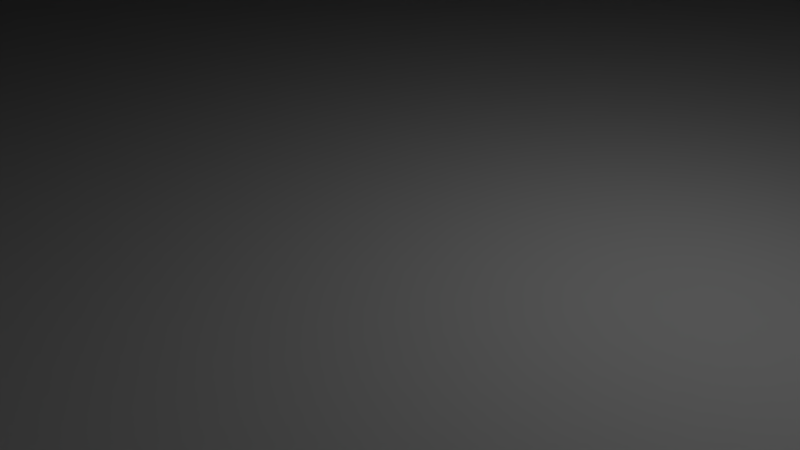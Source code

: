 # Source: Factory1.blend  (saved by Blender 2.69.0; exported with 4.5.12 LTS)
import bpy
from mathutils import Matrix  # noqa: F401  (used for matrix-valued properties, if any)

bpy.ops.wm.read_factory_settings(use_empty=True)
scene = bpy.context.scene
scene.name = 'Scene'

# ---- collections
col_collection_1 = bpy.data.collections.new('Collection 1'); scene.collection.children.link(col_collection_1)

# ---- materials (node trees are filled in below, after node groups)
mat_red_brick = bpy.data.materials.new('Red Brick')
mat_red_brick.alpha_threshold = 0.0
mat_red_brick.use_transparent_shadow = False
mat_red_brick.diffuse_color = (1.0, 1.0, 1.0, 1.0)
mat_red_brick.roughness = 0.5
mat_red_brick.line_color = (0.0, 0.0, 0.0, 1.0)
mat_metal_roof = bpy.data.materials.new('Metal Roof')
mat_metal_roof.alpha_threshold = 0.0
mat_metal_roof.use_transparent_shadow = False
mat_metal_roof.roughness = 0.5
mat_metal_roof.line_color = (0.0, 0.0, 0.0, 1.0)
mat_window = bpy.data.materials.new('Window')
mat_window.alpha_threshold = 0.0
mat_window.use_transparent_shadow = False
mat_window.roughness = 0.5
mat_window.line_color = (0.0, 0.0, 0.0, 1.0)
mat_concrete = bpy.data.materials.new('Concrete')
mat_concrete.alpha_threshold = 0.0
mat_concrete.use_transparent_shadow = False
mat_concrete.roughness = 0.5
mat_concrete.line_color = (0.0, 0.0, 0.0, 1.0)

# ---- material node trees

# ---- world
world_world = bpy.data.worlds.new('World'); scene.world = world_world
world_world.color = (0.05088, 0.05088, 0.05088)
world_world.use_sun_shadow = False
world_world.sun_shadow_jitter_overblur = 0.0
world_world.cycles.sampling_method = 'MANUAL'
world_world.cycles.sample_map_resolution = 256

# ---- cameras
cam_camera = bpy.data.cameras.new('Camera')
cam_camera.clip_end = 100.0
cam_camera.lens = 35.0
cam_camera.sensor_width = 32.0
cam_camera.sensor_height = 18.0
cam_camera.ortho_scale = 7.314
cam_camera.dof.focus_distance = 0.0
cam_camera.dof.aperture_fstop = 128.0

# ---- lights
light_lamp = bpy.data.lights.new('Lamp', 'POINT')
light_lamp.transmission_factor = 0.0
light_lamp.cutoff_distance = 30.0
light_lamp.energy = 100.0
light_lamp.shadow_buffer_clip_start = 1.001
light_lamp.shadow_soft_size = 0.1
light_lamp.shadow_maximum_resolution = 0.006
light_lamp.use_absolute_resolution = True
light_lamp.cycles.use_multiple_importance_sampling = False

# ---- meshes
me_cylinder_002 = bpy.data.meshes.new('Cylinder.002')
me_cylinder_002.from_pydata([(0.0, 1.0, -8.0), (0.0, 1.0, 5.0), (0.1951, 0.9808, -8.0), (0.1951, 0.9808, 5.0), (0.3827, 0.9239, -8.0), (0.3827, 0.9239, 5.0), (0.5556, 0.8315, -8.0), (0.5556, 0.8315, 5.0), (0.7071, 0.7071, -8.0), (0.7071, 0.7071, 5.0), (0.8315, 0.5556, -8.0), (0.8315, 0.5556, 5.0), (0.9239, 0.3827, -8.0), (0.9239, 0.3827, 5.0), (0.9808, 0.1951, -8.0), (0.9808, 0.1951, 5.0), (1.0, 7.55e-08, -8.0), (1.0, 7.55e-08, 5.0), (0.9808, -0.1951, -8.0), (0.9808, -0.1951, 5.0), (0.9239, -0.3827, -8.0), (0.9239, -0.3827, 5.0), (0.8315, -0.5556, -8.0), (0.8315, -0.5556, 5.0), (0.7071, -0.7071, -8.0), (0.7071, -0.7071, 5.0), (0.5556, -0.8315, -8.0), (0.5556, -0.8315, 5.0), (0.3827, -0.9239, -8.0), (0.3827, -0.9239, 5.0), (0.1951, -0.9808, -8.0), (0.1951, -0.9808, 5.0), (-3.258e-07, -1.0, -8.0), (-3.258e-07, -1.0, 5.0), (-0.1951, -0.9808, -8.0), (-0.1951, -0.9808, 5.0), (-0.3827, -0.9239, -8.0), (-0.3827, -0.9239, 5.0), (-0.5556, -0.8315, -8.0), (-0.5556, -0.8315, 5.0), (-0.7071, -0.7071, -8.0), (-0.7071, -0.7071, 5.0), (-0.8315, -0.5556, -8.0), (-0.8315, -0.5556, 5.0), (-0.9239, -0.3827, -8.0), (-0.9239, -0.3827, 5.0), (-0.9808, -0.1951, -8.0), (-0.9808, -0.1951, 5.0), (-1.0, 9.656e-07, -8.0), (-1.0, 9.656e-07, 5.0), (-0.9808, 0.1951, -8.0), (-0.9808, 0.1951, 5.0), (-0.9239, 0.3827, -8.0), (-0.9239, 0.3827, 5.0), (-0.8315, 0.5556, -8.0), (-0.8315, 0.5556, 5.0), (-0.7071, 0.7071, -8.0), (-0.7071, 0.7071, 5.0), (-0.5556, 0.8315, -8.0), (-0.5556, 0.8315, 5.0), (-0.3827, 0.9239, -8.0), (-0.3827, 0.9239, 5.0), (-0.1951, 0.9808, -8.0), (-0.1951, 0.9808, 5.0), (3.562e-08, 0.7, 5.0), (0.1366, 0.6865, 5.0), (0.2679, 0.6467, 5.0), (0.3889, 0.582, 5.0), (0.495, 0.495, 5.0), (0.582, 0.3889, 5.0), (0.6467, 0.2679, 5.0), (0.6865, 0.1366, 5.0), (0.7, 1.383e-07, 5.0), (0.6865, -0.1366, 5.0), (0.6467, -0.2679, 5.0), (0.582, -0.3889, 5.0), (0.495, -0.495, 5.0), (0.3889, -0.582, 5.0), (0.2679, -0.6467, 5.0), (0.1366, -0.6865, 5.0), (-1.925e-07, -0.7, 5.0), (-0.1366, -0.6865, 5.0), (-0.2679, -0.6467, 5.0), (-0.3889, -0.582, 5.0), (-0.495, -0.495, 5.0), (-0.582, -0.3889, 5.0), (-0.6467, -0.2679, 5.0), (-0.6865, -0.1366, 5.0), (-0.7, 7.614e-07, 5.0), (-0.6865, 0.1366, 5.0), (-0.6467, 0.2679, 5.0), (-0.582, 0.3889, 5.0), (-0.495, 0.495, 5.0), (-0.3889, 0.582, 5.0), (-0.2679, 0.6467, 5.0), (-0.1366, 0.6865, 5.0), (9.408e-08, 0.7, -8.0), (0.1366, 0.6865, -8.0), (0.2679, 0.6467, -8.0), (0.3889, 0.582, -8.0), (0.495, 0.495, -8.0), (0.582, 0.3889, -8.0), (0.6467, 0.2679, -8.0), (0.6865, 0.1366, -8.0), (0.7, 1.383e-07, -8.0), (0.6865, -0.1366, -8.0), (0.6467, -0.2679, -8.0), (0.582, -0.3889, -8.0), (0.495, -0.495, -8.0), (0.3889, -0.582, -8.0), (0.2679, -0.6467, -8.0), (0.1366, -0.6865, -8.0), (-1.34e-07, -0.7, -8.0), (-0.1366, -0.6865, -8.0), (-0.2679, -0.6467, -8.0), (-0.3889, -0.582, -8.0), (-0.495, -0.495, -8.0), (-0.582, -0.3889, -8.0), (-0.6467, -0.2679, -8.0), (-0.6865, -0.1366, -8.0), (-0.7, 7.614e-07, -8.0), (-0.6865, 0.1366, -8.0), (-0.6467, 0.2679, -8.0), (-0.582, 0.3889, -8.0), (-0.495, 0.495, -8.0), (-0.3889, 0.582, -8.0), (-0.2679, 0.6467, -8.0), (-0.1366, 0.6865, -8.0)], [], [(0, 1, 3, 2), (2, 3, 5, 4), (4, 5, 7, 6), (6, 7, 9, 8), (8, 9, 11, 10), (10, 11, 13, 12), (12, 13, 15, 14), (14, 15, 17, 16), (16, 17, 19, 18), (18, 19, 21, 20), (20, 21, 23, 22), (22, 23, 25, 24), (24, 25, 27, 26), (26, 27, 29, 28), (28, 29, 31, 30), (30, 31, 33, 32), (32, 33, 35, 34), (34, 35, 37, 36), (36, 37, 39, 38), (38, 39, 41, 40), (40, 41, 43, 42), (42, 43, 45, 44), (44, 45, 47, 46), (46, 47, 49, 48), (48, 49, 51, 50), (50, 51, 53, 52), (52, 53, 55, 54), (54, 55, 57, 56), (56, 57, 59, 58), (58, 59, 61, 60), (63, 61, 94, 95), (62, 63, 1, 0), (60, 61, 63, 62), (90, 89, 121, 122), (41, 39, 83, 84), (19, 17, 72, 73), (47, 45, 86, 87), (25, 23, 75, 76), (53, 51, 89, 90), (9, 7, 67, 68), (31, 29, 78, 79), (59, 57, 92, 93), (37, 35, 81, 82), (15, 13, 70, 71), (1, 63, 95, 64), (43, 41, 84, 85), (21, 19, 73, 74), (49, 47, 87, 88), (5, 3, 65, 66), (27, 25, 76, 77), (55, 53, 90, 91), (11, 9, 68, 69), (33, 31, 79, 80), (61, 59, 93, 94), (39, 37, 82, 83), (3, 1, 64, 65), (17, 15, 71, 72), (45, 43, 85, 86), (23, 21, 74, 75), (51, 49, 88, 89), (7, 5, 66, 67), (29, 27, 77, 78), (57, 55, 91, 92), (35, 33, 80, 81), (13, 11, 69, 70), (68, 67, 99, 100), (79, 78, 110, 111), (88, 87, 119, 120), (66, 65, 97, 98), (77, 76, 108, 109), (86, 85, 117, 118), (75, 74, 106, 107), (95, 94, 126, 127), (84, 83, 115, 116), (73, 72, 104, 105), (93, 92, 124, 125), (82, 81, 113, 114), (71, 70, 102, 103), (91, 90, 122, 123), (69, 68, 100, 101), (80, 79, 111, 112), (89, 88, 120, 121), (67, 66, 98, 99), (78, 77, 109, 110), (87, 86, 118, 119), (65, 64, 96, 97), (76, 75, 107, 108), (64, 95, 127, 96), (85, 84, 116, 117), (74, 73, 105, 106), (94, 93, 125, 126), (83, 82, 114, 115), (72, 71, 103, 104), (92, 91, 123, 124), (81, 80, 112, 113), (70, 69, 101, 102), (112, 32, 34, 113), (111, 30, 32, 112), (110, 28, 30, 111), (109, 26, 28, 110), (108, 24, 26, 109), (107, 22, 24, 108), (106, 20, 22, 107), (105, 18, 20, 106), (104, 16, 18, 105), (103, 14, 16, 104), (102, 12, 14, 103), (12, 102, 101, 10), (100, 8, 10, 101), (8, 100, 99, 6), (6, 99, 98, 4), (4, 98, 97, 2), (2, 97, 96, 0), (0, 96, 127, 62), (62, 127, 126, 60), (60, 126, 125, 58), (58, 125, 124, 56), (56, 124, 123, 54), (54, 123, 122, 52), (52, 122, 121, 50), (50, 121, 120, 48), (48, 120, 119, 46), (46, 119, 118, 44), (44, 118, 117, 42), (42, 117, 116, 40), (115, 38, 40, 116), (114, 36, 38, 115), (113, 34, 36, 114)])
_uv = me_cylinder_002.uv_layers.new(name='UVMap')
_uv.uv.foreach_set('vector', [0.2865, 0.0006883, 0.2865, 0.9659, 0.2697, 0.9659, 0.2697, 0.0007251, 0.2697, 0.0007251, 0.2697, 0.9659, 0.2528, 0.966, 0.2528, 0.0007619, 0.2528, 0.0007619, 0.2528, 0.966, 0.236, 0.966, 0.236, 0.0007987, 0.236, 0.0007987, 0.236, 0.966, 0.2191, 0.966, 0.2192, 0.0008355, 0.2192, 0.0008355, 0.2191, 0.966, 0.2023, 0.9661, 0.2023, 0.0008723, 0.2023, 0.0008723, 0.2023, 0.9661, 0.1855, 0.9661, 0.1855, 0.0009092, 0.1855, 0.0009092, 0.1855, 0.9661, 0.1686, 0.9662, 0.1686, 0.0009462, 0.1686, 0.0009462, 0.1686, 0.9662, 0.1518, 0.9662, 0.1518, 0.0009831, 0.1518, 0.0009831, 0.1518, 0.9662, 0.1349, 0.9662, 0.1349, 0.00102, 0.1349, 0.00102, 0.1349, 0.9662, 0.1181, 0.9663, 0.1181, 0.001057, 0.1181, 0.001057, 0.1181, 0.9663, 0.1012, 0.9663, 0.1012, 0.001094, 0.1012, 0.001094, 0.1012, 0.9663, 0.08437, 0.9663, 0.08438, 0.001131, 0.08438, 0.001131, 0.08437, 0.9663, 0.06752, 0.9664, 0.06753, 0.001168, 0.06753, 0.001168, 0.06752, 0.9664, 0.05068, 0.9664, 0.05069, 0.001204, 0.05069, 0.001204, 0.05068, 0.9664, 0.03383, 0.9665, 0.03384, 0.001241, 0.03384, 0.001241, 0.03383, 0.9665, 0.01698, 0.9665, 0.01699, 0.001278, 0.01699, 0.001278, 0.01698, 0.9665, 0.0001356, 0.9665, 0.0001446, 0.001316, 0.5392, 0.0001356, 0.5392, 0.9653, 0.5224, 0.9654, 0.5224, 0.0001723, 0.5224, 0.0001723, 0.5224, 0.9654, 0.5055, 0.9654, 0.5055, 0.000209, 0.5055, 0.000209, 0.5055, 0.9654, 0.4887, 0.9654, 0.4887, 0.0002457, 0.4887, 0.0002457, 0.4887, 0.9654, 0.4719, 0.9655, 0.4719, 0.0002825, 0.4719, 0.0002825, 0.4719, 0.9655, 0.455, 0.9655, 0.455, 0.0003193, 0.455, 0.0003193, 0.455, 0.9655, 0.4382, 0.9656, 0.4382, 0.0003563, 0.4382, 0.0003563, 0.4382, 0.9656, 0.4213, 0.9656, 0.4213, 0.0003933, 0.4213, 0.0003933, 0.4213, 0.9656, 0.4045, 0.9656, 0.4045, 0.0004301, 0.4045, 0.0004301, 0.4045, 0.9656, 0.3876, 0.9657, 0.3876, 0.0004671, 0.3876, 0.0004671, 0.3876, 0.9657, 0.3708, 0.9657, 0.3708, 0.000504, 0.3708, 0.000504, 0.3708, 0.9657, 0.3539, 0.9657, 0.3539, 0.0005409, 0.3539, 0.0005409, 0.3539, 0.9657, 0.3371, 0.9658, 0.3371, 0.0005778, 0.3371, 0.0005778, 0.3371, 0.9658, 0.3202, 0.9658, 0.3202, 0.0006147, 0.7387, 0.8713, 0.7249, 0.8712, 0.7257, 0.8445, 0.7395, 0.8446, 0.3034, 0.0006515, 0.3034, 0.9659, 0.2865, 0.9659, 0.2865, 0.0006883, 0.3202, 0.0006147, 0.3202, 0.9658, 0.3034, 0.9659, 0.3034, 0.0006515, 0.6705, 0.8441, 0.6566, 0.8439, 0.6571, 0.02759, 0.6709, 0.02754, 0.5845, 0.8685, 0.5696, 0.8668, 0.5742, 0.8407, 0.5877, 0.8418, 0.8771, 0.8726, 0.8632, 0.8724, 0.8641, 0.8455, 0.878, 0.8456, 0.6276, 0.8703, 0.6135, 0.87, 0.6152, 0.8431, 0.629, 0.8435, 0.9197, 0.8733, 0.9053, 0.8731, 0.906, 0.8456, 0.9201, 0.8454, 0.6695, 0.8708, 0.6556, 0.8707, 0.6566, 0.8439, 0.6705, 0.8441, 0.8077, 0.8718, 0.7939, 0.8717, 0.7948, 0.845, 0.8086, 0.8451, 0.9655, 0.8723, 0.9496, 0.8732, 0.9484, 0.8445, 0.9625, 0.8434, 0.711, 0.8711, 0.6972, 0.871, 0.6981, 0.8443, 0.7119, 0.8444, 0.5545, 0.8641, 0.5395, 0.8596, 0.5483, 0.837, 0.561, 0.8391, 0.8493, 0.8723, 0.8354, 0.8721, 0.8363, 0.8453, 0.8502, 0.8454, 0.7525, 0.8714, 0.7387, 0.8713, 0.7395, 0.8446, 0.7534, 0.8447, 0.5991, 0.8694, 0.5845, 0.8685, 0.5877, 0.8418, 0.6014, 0.8426, 0.8911, 0.8729, 0.8771, 0.8726, 0.878, 0.8456, 0.892, 0.8456, 0.6417, 0.8706, 0.6276, 0.8703, 0.629, 0.8435, 0.6428, 0.8437, 0.7801, 0.8716, 0.7663, 0.8715, 0.7672, 0.8448, 0.781, 0.8449, 0.9344, 0.8734, 0.9197, 0.8733, 0.9201, 0.8454, 0.9342, 0.8451, 0.6834, 0.8709, 0.6695, 0.8708, 0.6705, 0.8441, 0.6843, 0.8442, 0.8216, 0.872, 0.8077, 0.8718, 0.8086, 0.8451, 0.8225, 0.8452, 0.9822, 0.8702, 0.9655, 0.8723, 0.9625, 0.8434, 0.9763, 0.8418, 0.7249, 0.8712, 0.711, 0.8711, 0.7119, 0.8444, 0.7257, 0.8445, 0.5696, 0.8668, 0.5545, 0.8641, 0.561, 0.8391, 0.5742, 0.8407, 0.7663, 0.8715, 0.7525, 0.8714, 0.7534, 0.8447, 0.7672, 0.8448, 0.8632, 0.8724, 0.8493, 0.8723, 0.8502, 0.8454, 0.8641, 0.8455, 0.6135, 0.87, 0.5991, 0.8694, 0.6014, 0.8426, 0.6152, 0.8431, 0.9053, 0.8731, 0.8911, 0.8729, 0.892, 0.8456, 0.906, 0.8456, 0.6556, 0.8707, 0.6417, 0.8706, 0.6428, 0.8437, 0.6566, 0.8439, 0.7939, 0.8717, 0.7801, 0.8716, 0.781, 0.8449, 0.7948, 0.845, 0.9496, 0.8732, 0.9344, 0.8734, 0.9342, 0.8451, 0.9484, 0.8445, 0.6972, 0.871, 0.6834, 0.8709, 0.6843, 0.8442, 0.6981, 0.8443, 0.9997, 0.8654, 0.9822, 0.8702, 0.9763, 0.8418, 0.9898, 0.8394, 0.8354, 0.8721, 0.8216, 0.872, 0.8225, 0.8452, 0.8363, 0.8453, 0.8086, 0.8451, 0.7948, 0.845, 0.7953, 0.02747, 0.8091, 0.02747, 0.9625, 0.8434, 0.9484, 0.8445, 0.9487, 0.02909, 0.9628, 0.03023, 0.6428, 0.8437, 0.629, 0.8435, 0.6294, 0.02784, 0.6432, 0.02769, 0.781, 0.8449, 0.7672, 0.8448, 0.7676, 0.02748, 0.7814, 0.02747, 0.9342, 0.8451, 0.9201, 0.8454, 0.9205, 0.02795, 0.9346, 0.02838, 0.6152, 0.8431, 0.6014, 0.8426, 0.6018, 0.02854, 0.6156, 0.02811, 0.906, 0.8456, 0.892, 0.8456, 0.8924, 0.02757, 0.9064, 0.02771, 0.7395, 0.8446, 0.7257, 0.8445, 0.7262, 0.02749, 0.74, 0.02748, 0.5877, 0.8418, 0.5742, 0.8407, 0.5745, 0.03026, 0.5881, 0.02923, 0.878, 0.8456, 0.8641, 0.8455, 0.8645, 0.02747, 0.8784, 0.02751, 0.7119, 0.8444, 0.6981, 0.8443, 0.6985, 0.0275, 0.7124, 0.02749, 0.561, 0.8391, 0.5483, 0.837, 0.5482, 0.03378, 0.5612, 0.03178, 0.8502, 0.8454, 0.8363, 0.8453, 0.8368, 0.02746, 0.8506, 0.02746, 0.6843, 0.8442, 0.6705, 0.8441, 0.6709, 0.02754, 0.6847, 0.02751, 0.8225, 0.8452, 0.8086, 0.8451, 0.8091, 0.02747, 0.8229, 0.02746, 0.9763, 0.8418, 0.9625, 0.8434, 0.9628, 0.03023, 0.9766, 0.03197, 0.6566, 0.8439, 0.6428, 0.8437, 0.6432, 0.02769, 0.6571, 0.02759, 0.7948, 0.845, 0.781, 0.8449, 0.7814, 0.02747, 0.7953, 0.02747, 0.9484, 0.8445, 0.9342, 0.8451, 0.9346, 0.02838, 0.9487, 0.02909, 0.629, 0.8435, 0.6152, 0.8431, 0.6156, 0.02811, 0.6294, 0.02784, 0.7672, 0.8448, 0.7534, 0.8447, 0.7538, 0.02748, 0.7676, 0.02748, 0.9201, 0.8454, 0.906, 0.8456, 0.9064, 0.02771, 0.9205, 0.02795, 0.7534, 0.8447, 0.7395, 0.8446, 0.74, 0.02748, 0.7538, 0.02748, 0.6014, 0.8426, 0.5877, 0.8418, 0.5881, 0.02923, 0.6018, 0.02854, 0.892, 0.8456, 0.878, 0.8456, 0.8784, 0.02751, 0.8924, 0.02757, 0.7257, 0.8445, 0.7119, 0.8444, 0.7124, 0.02749, 0.7262, 0.02749, 0.5742, 0.8407, 0.561, 0.8391, 0.5612, 0.03178, 0.5745, 0.03026, 0.8641, 0.8455, 0.8502, 0.8454, 0.8506, 0.02746, 0.8645, 0.02747, 0.6981, 0.8443, 0.6843, 0.8442, 0.6847, 0.02751, 0.6985, 0.0275, 0.9898, 0.8394, 0.9763, 0.8418, 0.9766, 0.03197, 0.9897, 0.03438, 0.8363, 0.8453, 0.8225, 0.8452, 0.8229, 0.02746, 0.8368, 0.02746, 0.9766, 0.03197, 0.9826, 0.003863, 0.9999, 0.00883, 0.9897, 0.03438, 0.9628, 0.03023, 0.966, 0.001536, 0.9826, 0.003863, 0.9766, 0.03197, 0.9487, 0.02909, 0.9502, 0.0005324, 0.966, 0.001536, 0.9628, 0.03023, 0.9346, 0.02838, 0.935, 0.0001827, 0.9502, 0.0005324, 0.9487, 0.02909, 0.9205, 0.02795, 0.9203, 0.0001356, 0.935, 0.0001827, 0.9346, 0.02838, 0.9064, 0.02771, 0.9059, 0.0002126, 0.9203, 0.0001356, 0.9205, 0.02795, 0.8924, 0.02757, 0.8918, 0.000327, 0.9059, 0.0002126, 0.9064, 0.02771, 0.8784, 0.02751, 0.8777, 0.0004395, 0.8918, 0.000327, 0.8924, 0.02757, 0.8645, 0.02747, 0.8638, 0.0005351, 0.8777, 0.0004395, 0.8784, 0.02751, 0.8506, 0.02746, 0.8499, 0.0006103, 0.8638, 0.0005351, 0.8645, 0.02747, 0.8368, 0.02746, 0.836, 0.0006667, 0.8499, 0.0006103, 0.8506, 0.02746, 0.836, 0.0006667, 0.8368, 0.02746, 0.8229, 0.02746, 0.8222, 0.0007079, 0.8091, 0.02747, 0.8084, 0.0007373, 0.8222, 0.0007079, 0.8229, 0.02746, 0.8084, 0.0007373, 0.8091, 0.02747, 0.7953, 0.02747, 0.7946, 0.0007583, 0.7946, 0.0007583, 0.7953, 0.02747, 0.7814, 0.02747, 0.7807, 0.000773, 0.7807, 0.000773, 0.7814, 0.02747, 0.7676, 0.02748, 0.7669, 0.0007831, 0.7669, 0.0007831, 0.7676, 0.02748, 0.7538, 0.02748, 0.7531, 0.0007895, 0.7531, 0.0007895, 0.7538, 0.02748, 0.74, 0.02748, 0.7393, 0.0007928, 0.7393, 0.0007928, 0.74, 0.02748, 0.7262, 0.02749, 0.7255, 0.000793, 0.7255, 0.000793, 0.7262, 0.02749, 0.7124, 0.02749, 0.7117, 0.0007903, 0.7117, 0.0007903, 0.7124, 0.02749, 0.6985, 0.0275, 0.6979, 0.0007852, 0.6979, 0.0007852, 0.6985, 0.0275, 0.6847, 0.02751, 0.684, 0.0007792, 0.684, 0.0007792, 0.6847, 0.02751, 0.6709, 0.02754, 0.6702, 0.0007766, 0.6702, 0.0007766, 0.6709, 0.02754, 0.6571, 0.02759, 0.6563, 0.0007855, 0.6563, 0.0007855, 0.6571, 0.02759, 0.6432, 0.02769, 0.6423, 0.0008229, 0.6423, 0.0008229, 0.6432, 0.02769, 0.6294, 0.02784, 0.6283, 0.0009203, 0.6283, 0.0009203, 0.6294, 0.02784, 0.6156, 0.02811, 0.6141, 0.001134, 0.6141, 0.001134, 0.6156, 0.02811, 0.6018, 0.02854, 0.5997, 0.001563, 0.5997, 0.001563, 0.6018, 0.02854, 0.5881, 0.02923, 0.585, 0.002375, 0.5745, 0.03026, 0.5701, 0.003849, 0.585, 0.002375, 0.5881, 0.02923, 0.5612, 0.03178, 0.5548, 0.006438, 0.5701, 0.003849, 0.5745, 0.03026, 0.5482, 0.03378, 0.5395, 0.01082, 0.5548, 0.006438, 0.5612, 0.03178])
me_cylinder_002.materials.append(mat_red_brick)
me_cylinder_002.use_remesh_preserve_volume = False
me_cylinder_002.use_remesh_preserve_attributes = False
me_cylinder_002.use_mirror_vertex_groups = False
me_cylinder_002.update()
me_cylinder = bpy.data.meshes.new('Cylinder')
me_cylinder.from_pydata([(0.0, 1.0, -8.0), (0.0, 1.0, 5.0), (0.1951, 0.9808, -8.0), (0.1951, 0.9808, 5.0), (0.3827, 0.9239, -8.0), (0.3827, 0.9239, 5.0), (0.5556, 0.8315, -8.0), (0.5556, 0.8315, 5.0), (0.7071, 0.7071, -8.0), (0.7071, 0.7071, 5.0), (0.8315, 0.5556, -8.0), (0.8315, 0.5556, 5.0), (0.9239, 0.3827, -8.0), (0.9239, 0.3827, 5.0), (0.9808, 0.1951, -8.0), (0.9808, 0.1951, 5.0), (1.0, 7.55e-08, -8.0), (1.0, 7.55e-08, 5.0), (0.9808, -0.1951, -8.0), (0.9808, -0.1951, 5.0), (0.9239, -0.3827, -8.0), (0.9239, -0.3827, 5.0), (0.8315, -0.5556, -8.0), (0.8315, -0.5556, 5.0), (0.7071, -0.7071, -8.0), (0.7071, -0.7071, 5.0), (0.5556, -0.8315, -8.0), (0.5556, -0.8315, 5.0), (0.3827, -0.9239, -8.0), (0.3827, -0.9239, 5.0), (0.1951, -0.9808, -8.0), (0.1951, -0.9808, 5.0), (-3.258e-07, -1.0, -8.0), (-3.258e-07, -1.0, 5.0), (-0.1951, -0.9808, -8.0), (-0.1951, -0.9808, 5.0), (-0.3827, -0.9239, -8.0), (-0.3827, -0.9239, 5.0), (-0.5556, -0.8315, -8.0), (-0.5556, -0.8315, 5.0), (-0.7071, -0.7071, -8.0), (-0.7071, -0.7071, 5.0), (-0.8315, -0.5556, -8.0), (-0.8315, -0.5556, 5.0), (-0.9239, -0.3827, -8.0), (-0.9239, -0.3827, 5.0), (-0.9808, -0.1951, -8.0), (-0.9808, -0.1951, 5.0), (-1.0, 9.656e-07, -8.0), (-1.0, 9.656e-07, 5.0), (-0.9808, 0.1951, -8.0), (-0.9808, 0.1951, 5.0), (-0.9239, 0.3827, -8.0), (-0.9239, 0.3827, 5.0), (-0.8315, 0.5556, -8.0), (-0.8315, 0.5556, 5.0), (-0.7071, 0.7071, -8.0), (-0.7071, 0.7071, 5.0), (-0.5556, 0.8315, -8.0), (-0.5556, 0.8315, 5.0), (-0.3827, 0.9239, -8.0), (-0.3827, 0.9239, 5.0), (-0.1951, 0.9808, -8.0), (-0.1951, 0.9808, 5.0), (3.562e-08, 0.7, 5.0), (0.1366, 0.6865, 5.0), (0.2679, 0.6467, 5.0), (0.3889, 0.582, 5.0), (0.495, 0.495, 5.0), (0.582, 0.3889, 5.0), (0.6467, 0.2679, 5.0), (0.6865, 0.1366, 5.0), (0.7, 1.383e-07, 5.0), (0.6865, -0.1366, 5.0), (0.6467, -0.2679, 5.0), (0.582, -0.3889, 5.0), (0.495, -0.495, 5.0), (0.3889, -0.582, 5.0), (0.2679, -0.6467, 5.0), (0.1366, -0.6865, 5.0), (-1.925e-07, -0.7, 5.0), (-0.1366, -0.6865, 5.0), (-0.2679, -0.6467, 5.0), (-0.3889, -0.582, 5.0), (-0.495, -0.495, 5.0), (-0.582, -0.3889, 5.0), (-0.6467, -0.2679, 5.0), (-0.6865, -0.1366, 5.0), (-0.7, 7.614e-07, 5.0), (-0.6865, 0.1366, 5.0), (-0.6467, 0.2679, 5.0), (-0.582, 0.3889, 5.0), (-0.495, 0.495, 5.0), (-0.3889, 0.582, 5.0), (-0.2679, 0.6467, 5.0), (-0.1366, 0.6865, 5.0), (9.408e-08, 0.7, -8.0), (0.1366, 0.6865, -8.0), (0.2679, 0.6467, -8.0), (0.3889, 0.582, -8.0), (0.495, 0.495, -8.0), (0.582, 0.3889, -8.0), (0.6467, 0.2679, -8.0), (0.6865, 0.1366, -8.0), (0.7, 1.383e-07, -8.0), (0.6865, -0.1366, -8.0), (0.6467, -0.2679, -8.0), (0.582, -0.3889, -8.0), (0.495, -0.495, -8.0), (0.3889, -0.582, -8.0), (0.2679, -0.6467, -8.0), (0.1366, -0.6865, -8.0), (-1.34e-07, -0.7, -8.0), (-0.1366, -0.6865, -8.0), (-0.2679, -0.6467, -8.0), (-0.3889, -0.582, -8.0), (-0.495, -0.495, -8.0), (-0.582, -0.3889, -8.0), (-0.6467, -0.2679, -8.0), (-0.6865, -0.1366, -8.0), (-0.7, 7.614e-07, -8.0), (-0.6865, 0.1366, -8.0), (-0.6467, 0.2679, -8.0), (-0.582, 0.3889, -8.0), (-0.495, 0.495, -8.0), (-0.3889, 0.582, -8.0), (-0.2679, 0.6467, -8.0), (-0.1366, 0.6865, -8.0)], [], [(0, 1, 3, 2), (2, 3, 5, 4), (4, 5, 7, 6), (6, 7, 9, 8), (8, 9, 11, 10), (10, 11, 13, 12), (12, 13, 15, 14), (14, 15, 17, 16), (16, 17, 19, 18), (18, 19, 21, 20), (20, 21, 23, 22), (22, 23, 25, 24), (24, 25, 27, 26), (26, 27, 29, 28), (28, 29, 31, 30), (30, 31, 33, 32), (32, 33, 35, 34), (34, 35, 37, 36), (36, 37, 39, 38), (38, 39, 41, 40), (40, 41, 43, 42), (42, 43, 45, 44), (44, 45, 47, 46), (46, 47, 49, 48), (48, 49, 51, 50), (50, 51, 53, 52), (52, 53, 55, 54), (54, 55, 57, 56), (56, 57, 59, 58), (58, 59, 61, 60), (63, 61, 94, 95), (62, 63, 1, 0), (60, 61, 63, 62), (90, 89, 121, 122), (41, 39, 83, 84), (19, 17, 72, 73), (47, 45, 86, 87), (25, 23, 75, 76), (53, 51, 89, 90), (9, 7, 67, 68), (31, 29, 78, 79), (59, 57, 92, 93), (37, 35, 81, 82), (15, 13, 70, 71), (1, 63, 95, 64), (43, 41, 84, 85), (21, 19, 73, 74), (49, 47, 87, 88), (5, 3, 65, 66), (27, 25, 76, 77), (55, 53, 90, 91), (11, 9, 68, 69), (33, 31, 79, 80), (61, 59, 93, 94), (39, 37, 82, 83), (3, 1, 64, 65), (17, 15, 71, 72), (45, 43, 85, 86), (23, 21, 74, 75), (51, 49, 88, 89), (7, 5, 66, 67), (29, 27, 77, 78), (57, 55, 91, 92), (35, 33, 80, 81), (13, 11, 69, 70), (68, 67, 99, 100), (79, 78, 110, 111), (88, 87, 119, 120), (66, 65, 97, 98), (77, 76, 108, 109), (86, 85, 117, 118), (75, 74, 106, 107), (95, 94, 126, 127), (84, 83, 115, 116), (73, 72, 104, 105), (93, 92, 124, 125), (82, 81, 113, 114), (71, 70, 102, 103), (91, 90, 122, 123), (69, 68, 100, 101), (80, 79, 111, 112), (89, 88, 120, 121), (67, 66, 98, 99), (78, 77, 109, 110), (87, 86, 118, 119), (65, 64, 96, 97), (76, 75, 107, 108), (64, 95, 127, 96), (85, 84, 116, 117), (74, 73, 105, 106), (94, 93, 125, 126), (83, 82, 114, 115), (72, 71, 103, 104), (92, 91, 123, 124), (81, 80, 112, 113), (70, 69, 101, 102), (112, 32, 34, 113), (111, 30, 32, 112), (110, 28, 30, 111), (109, 26, 28, 110), (108, 24, 26, 109), (107, 22, 24, 108), (106, 20, 22, 107), (105, 18, 20, 106), (104, 16, 18, 105), (103, 14, 16, 104), (102, 12, 14, 103), (12, 102, 101, 10), (100, 8, 10, 101), (8, 100, 99, 6), (6, 99, 98, 4), (4, 98, 97, 2), (2, 97, 96, 0), (0, 96, 127, 62), (62, 127, 126, 60), (60, 126, 125, 58), (58, 125, 124, 56), (56, 124, 123, 54), (54, 123, 122, 52), (52, 122, 121, 50), (50, 121, 120, 48), (48, 120, 119, 46), (46, 119, 118, 44), (44, 118, 117, 42), (42, 117, 116, 40), (115, 38, 40, 116), (114, 36, 38, 115), (113, 34, 36, 114)])
_uv = me_cylinder.uv_layers.new(name='UVMap')
_uv.uv.foreach_set('vector', [0.2865, 0.0006883, 0.2865, 0.9659, 0.2697, 0.9659, 0.2697, 0.0007251, 0.2697, 0.0007251, 0.2697, 0.9659, 0.2528, 0.966, 0.2528, 0.0007619, 0.2528, 0.0007619, 0.2528, 0.966, 0.236, 0.966, 0.236, 0.0007987, 0.236, 0.0007987, 0.236, 0.966, 0.2191, 0.966, 0.2192, 0.0008355, 0.2192, 0.0008355, 0.2191, 0.966, 0.2023, 0.9661, 0.2023, 0.0008723, 0.2023, 0.0008723, 0.2023, 0.9661, 0.1855, 0.9661, 0.1855, 0.0009092, 0.1855, 0.0009092, 0.1855, 0.9661, 0.1686, 0.9662, 0.1686, 0.0009462, 0.1686, 0.0009462, 0.1686, 0.9662, 0.1518, 0.9662, 0.1518, 0.0009831, 0.1518, 0.0009831, 0.1518, 0.9662, 0.1349, 0.9662, 0.1349, 0.00102, 0.1349, 0.00102, 0.1349, 0.9662, 0.1181, 0.9663, 0.1181, 0.001057, 0.1181, 0.001057, 0.1181, 0.9663, 0.1012, 0.9663, 0.1012, 0.001094, 0.1012, 0.001094, 0.1012, 0.9663, 0.08437, 0.9663, 0.08438, 0.001131, 0.08438, 0.001131, 0.08437, 0.9663, 0.06752, 0.9664, 0.06753, 0.001168, 0.06753, 0.001168, 0.06752, 0.9664, 0.05068, 0.9664, 0.05069, 0.001204, 0.05069, 0.001204, 0.05068, 0.9664, 0.03383, 0.9665, 0.03384, 0.001241, 0.03384, 0.001241, 0.03383, 0.9665, 0.01698, 0.9665, 0.01699, 0.001278, 0.01699, 0.001278, 0.01698, 0.9665, 0.0001356, 0.9665, 0.0001446, 0.001316, 0.5392, 0.0001356, 0.5392, 0.9653, 0.5224, 0.9654, 0.5224, 0.0001723, 0.5224, 0.0001723, 0.5224, 0.9654, 0.5055, 0.9654, 0.5055, 0.000209, 0.5055, 0.000209, 0.5055, 0.9654, 0.4887, 0.9654, 0.4887, 0.0002457, 0.4887, 0.0002457, 0.4887, 0.9654, 0.4719, 0.9655, 0.4719, 0.0002825, 0.4719, 0.0002825, 0.4719, 0.9655, 0.455, 0.9655, 0.455, 0.0003193, 0.455, 0.0003193, 0.455, 0.9655, 0.4382, 0.9656, 0.4382, 0.0003563, 0.4382, 0.0003563, 0.4382, 0.9656, 0.4213, 0.9656, 0.4213, 0.0003933, 0.4213, 0.0003933, 0.4213, 0.9656, 0.4045, 0.9656, 0.4045, 0.0004301, 0.4045, 0.0004301, 0.4045, 0.9656, 0.3876, 0.9657, 0.3876, 0.0004671, 0.3876, 0.0004671, 0.3876, 0.9657, 0.3708, 0.9657, 0.3708, 0.000504, 0.3708, 0.000504, 0.3708, 0.9657, 0.3539, 0.9657, 0.3539, 0.0005409, 0.3539, 0.0005409, 0.3539, 0.9657, 0.3371, 0.9658, 0.3371, 0.0005778, 0.3371, 0.0005778, 0.3371, 0.9658, 0.3202, 0.9658, 0.3202, 0.0006147, 0.7387, 0.8713, 0.7249, 0.8712, 0.7257, 0.8445, 0.7395, 0.8446, 0.3034, 0.0006515, 0.3034, 0.9659, 0.2865, 0.9659, 0.2865, 0.0006883, 0.3202, 0.0006147, 0.3202, 0.9658, 0.3034, 0.9659, 0.3034, 0.0006515, 0.6705, 0.8441, 0.6566, 0.8439, 0.6571, 0.02759, 0.6709, 0.02754, 0.5845, 0.8685, 0.5696, 0.8668, 0.5742, 0.8407, 0.5877, 0.8418, 0.8771, 0.8726, 0.8632, 0.8724, 0.8641, 0.8455, 0.878, 0.8456, 0.6276, 0.8703, 0.6135, 0.87, 0.6152, 0.8431, 0.629, 0.8435, 0.9197, 0.8733, 0.9053, 0.8731, 0.906, 0.8456, 0.9201, 0.8454, 0.6695, 0.8708, 0.6556, 0.8707, 0.6566, 0.8439, 0.6705, 0.8441, 0.8077, 0.8718, 0.7939, 0.8717, 0.7948, 0.845, 0.8086, 0.8451, 0.9655, 0.8723, 0.9496, 0.8732, 0.9484, 0.8445, 0.9625, 0.8434, 0.711, 0.8711, 0.6972, 0.871, 0.6981, 0.8443, 0.7119, 0.8444, 0.5545, 0.8641, 0.5395, 0.8596, 0.5483, 0.837, 0.561, 0.8391, 0.8493, 0.8723, 0.8354, 0.8721, 0.8363, 0.8453, 0.8502, 0.8454, 0.7525, 0.8714, 0.7387, 0.8713, 0.7395, 0.8446, 0.7534, 0.8447, 0.5991, 0.8694, 0.5845, 0.8685, 0.5877, 0.8418, 0.6014, 0.8426, 0.8911, 0.8729, 0.8771, 0.8726, 0.878, 0.8456, 0.892, 0.8456, 0.6417, 0.8706, 0.6276, 0.8703, 0.629, 0.8435, 0.6428, 0.8437, 0.7801, 0.8716, 0.7663, 0.8715, 0.7672, 0.8448, 0.781, 0.8449, 0.9344, 0.8734, 0.9197, 0.8733, 0.9201, 0.8454, 0.9342, 0.8451, 0.6834, 0.8709, 0.6695, 0.8708, 0.6705, 0.8441, 0.6843, 0.8442, 0.8216, 0.872, 0.8077, 0.8718, 0.8086, 0.8451, 0.8225, 0.8452, 0.9822, 0.8702, 0.9655, 0.8723, 0.9625, 0.8434, 0.9763, 0.8418, 0.7249, 0.8712, 0.711, 0.8711, 0.7119, 0.8444, 0.7257, 0.8445, 0.5696, 0.8668, 0.5545, 0.8641, 0.561, 0.8391, 0.5742, 0.8407, 0.7663, 0.8715, 0.7525, 0.8714, 0.7534, 0.8447, 0.7672, 0.8448, 0.8632, 0.8724, 0.8493, 0.8723, 0.8502, 0.8454, 0.8641, 0.8455, 0.6135, 0.87, 0.5991, 0.8694, 0.6014, 0.8426, 0.6152, 0.8431, 0.9053, 0.8731, 0.8911, 0.8729, 0.892, 0.8456, 0.906, 0.8456, 0.6556, 0.8707, 0.6417, 0.8706, 0.6428, 0.8437, 0.6566, 0.8439, 0.7939, 0.8717, 0.7801, 0.8716, 0.781, 0.8449, 0.7948, 0.845, 0.9496, 0.8732, 0.9344, 0.8734, 0.9342, 0.8451, 0.9484, 0.8445, 0.6972, 0.871, 0.6834, 0.8709, 0.6843, 0.8442, 0.6981, 0.8443, 0.9997, 0.8654, 0.9822, 0.8702, 0.9763, 0.8418, 0.9898, 0.8394, 0.8354, 0.8721, 0.8216, 0.872, 0.8225, 0.8452, 0.8363, 0.8453, 0.8086, 0.8451, 0.7948, 0.845, 0.7953, 0.02747, 0.8091, 0.02747, 0.9625, 0.8434, 0.9484, 0.8445, 0.9487, 0.02909, 0.9628, 0.03023, 0.6428, 0.8437, 0.629, 0.8435, 0.6294, 0.02784, 0.6432, 0.02769, 0.781, 0.8449, 0.7672, 0.8448, 0.7676, 0.02748, 0.7814, 0.02747, 0.9342, 0.8451, 0.9201, 0.8454, 0.9205, 0.02795, 0.9346, 0.02838, 0.6152, 0.8431, 0.6014, 0.8426, 0.6018, 0.02854, 0.6156, 0.02811, 0.906, 0.8456, 0.892, 0.8456, 0.8924, 0.02757, 0.9064, 0.02771, 0.7395, 0.8446, 0.7257, 0.8445, 0.7262, 0.02749, 0.74, 0.02748, 0.5877, 0.8418, 0.5742, 0.8407, 0.5745, 0.03026, 0.5881, 0.02923, 0.878, 0.8456, 0.8641, 0.8455, 0.8645, 0.02747, 0.8784, 0.02751, 0.7119, 0.8444, 0.6981, 0.8443, 0.6985, 0.0275, 0.7124, 0.02749, 0.561, 0.8391, 0.5483, 0.837, 0.5482, 0.03378, 0.5612, 0.03178, 0.8502, 0.8454, 0.8363, 0.8453, 0.8368, 0.02746, 0.8506, 0.02746, 0.6843, 0.8442, 0.6705, 0.8441, 0.6709, 0.02754, 0.6847, 0.02751, 0.8225, 0.8452, 0.8086, 0.8451, 0.8091, 0.02747, 0.8229, 0.02746, 0.9763, 0.8418, 0.9625, 0.8434, 0.9628, 0.03023, 0.9766, 0.03197, 0.6566, 0.8439, 0.6428, 0.8437, 0.6432, 0.02769, 0.6571, 0.02759, 0.7948, 0.845, 0.781, 0.8449, 0.7814, 0.02747, 0.7953, 0.02747, 0.9484, 0.8445, 0.9342, 0.8451, 0.9346, 0.02838, 0.9487, 0.02909, 0.629, 0.8435, 0.6152, 0.8431, 0.6156, 0.02811, 0.6294, 0.02784, 0.7672, 0.8448, 0.7534, 0.8447, 0.7538, 0.02748, 0.7676, 0.02748, 0.9201, 0.8454, 0.906, 0.8456, 0.9064, 0.02771, 0.9205, 0.02795, 0.7534, 0.8447, 0.7395, 0.8446, 0.74, 0.02748, 0.7538, 0.02748, 0.6014, 0.8426, 0.5877, 0.8418, 0.5881, 0.02923, 0.6018, 0.02854, 0.892, 0.8456, 0.878, 0.8456, 0.8784, 0.02751, 0.8924, 0.02757, 0.7257, 0.8445, 0.7119, 0.8444, 0.7124, 0.02749, 0.7262, 0.02749, 0.5742, 0.8407, 0.561, 0.8391, 0.5612, 0.03178, 0.5745, 0.03026, 0.8641, 0.8455, 0.8502, 0.8454, 0.8506, 0.02746, 0.8645, 0.02747, 0.6981, 0.8443, 0.6843, 0.8442, 0.6847, 0.02751, 0.6985, 0.0275, 0.9898, 0.8394, 0.9763, 0.8418, 0.9766, 0.03197, 0.9897, 0.03438, 0.8363, 0.8453, 0.8225, 0.8452, 0.8229, 0.02746, 0.8368, 0.02746, 0.9766, 0.03197, 0.9826, 0.003863, 0.9999, 0.00883, 0.9897, 0.03438, 0.9628, 0.03023, 0.966, 0.001536, 0.9826, 0.003863, 0.9766, 0.03197, 0.9487, 0.02909, 0.9502, 0.0005324, 0.966, 0.001536, 0.9628, 0.03023, 0.9346, 0.02838, 0.935, 0.0001827, 0.9502, 0.0005324, 0.9487, 0.02909, 0.9205, 0.02795, 0.9203, 0.0001356, 0.935, 0.0001827, 0.9346, 0.02838, 0.9064, 0.02771, 0.9059, 0.0002126, 0.9203, 0.0001356, 0.9205, 0.02795, 0.8924, 0.02757, 0.8918, 0.000327, 0.9059, 0.0002126, 0.9064, 0.02771, 0.8784, 0.02751, 0.8777, 0.0004395, 0.8918, 0.000327, 0.8924, 0.02757, 0.8645, 0.02747, 0.8638, 0.0005351, 0.8777, 0.0004395, 0.8784, 0.02751, 0.8506, 0.02746, 0.8499, 0.0006103, 0.8638, 0.0005351, 0.8645, 0.02747, 0.8368, 0.02746, 0.836, 0.0006667, 0.8499, 0.0006103, 0.8506, 0.02746, 0.836, 0.0006667, 0.8368, 0.02746, 0.8229, 0.02746, 0.8222, 0.0007079, 0.8091, 0.02747, 0.8084, 0.0007373, 0.8222, 0.0007079, 0.8229, 0.02746, 0.8084, 0.0007373, 0.8091, 0.02747, 0.7953, 0.02747, 0.7946, 0.0007583, 0.7946, 0.0007583, 0.7953, 0.02747, 0.7814, 0.02747, 0.7807, 0.000773, 0.7807, 0.000773, 0.7814, 0.02747, 0.7676, 0.02748, 0.7669, 0.0007831, 0.7669, 0.0007831, 0.7676, 0.02748, 0.7538, 0.02748, 0.7531, 0.0007895, 0.7531, 0.0007895, 0.7538, 0.02748, 0.74, 0.02748, 0.7393, 0.0007928, 0.7393, 0.0007928, 0.74, 0.02748, 0.7262, 0.02749, 0.7255, 0.000793, 0.7255, 0.000793, 0.7262, 0.02749, 0.7124, 0.02749, 0.7117, 0.0007903, 0.7117, 0.0007903, 0.7124, 0.02749, 0.6985, 0.0275, 0.6979, 0.0007852, 0.6979, 0.0007852, 0.6985, 0.0275, 0.6847, 0.02751, 0.684, 0.0007792, 0.684, 0.0007792, 0.6847, 0.02751, 0.6709, 0.02754, 0.6702, 0.0007766, 0.6702, 0.0007766, 0.6709, 0.02754, 0.6571, 0.02759, 0.6563, 0.0007855, 0.6563, 0.0007855, 0.6571, 0.02759, 0.6432, 0.02769, 0.6423, 0.0008229, 0.6423, 0.0008229, 0.6432, 0.02769, 0.6294, 0.02784, 0.6283, 0.0009203, 0.6283, 0.0009203, 0.6294, 0.02784, 0.6156, 0.02811, 0.6141, 0.001134, 0.6141, 0.001134, 0.6156, 0.02811, 0.6018, 0.02854, 0.5997, 0.001563, 0.5997, 0.001563, 0.6018, 0.02854, 0.5881, 0.02923, 0.585, 0.002375, 0.5745, 0.03026, 0.5701, 0.003849, 0.585, 0.002375, 0.5881, 0.02923, 0.5612, 0.03178, 0.5548, 0.006438, 0.5701, 0.003849, 0.5745, 0.03026, 0.5482, 0.03378, 0.5395, 0.01082, 0.5548, 0.006438, 0.5612, 0.03178])
me_cylinder.materials.append(mat_red_brick)
me_cylinder.use_remesh_preserve_volume = False
me_cylinder.use_remesh_preserve_attributes = False
me_cylinder.use_mirror_vertex_groups = False
me_cylinder.update()
me_cube_002 = bpy.data.meshes.new('Cube.002')
me_cube_002.from_pydata([(14.0, 50.0, 0.5), (16.0, 50.0, 0.5), (14.0, 50.0, 4.5), (16.0, 50.0, 4.5), (14.0, 50.5, 0.5), (16.0, 50.5, 0.5), (14.0, 50.5, 4.5), (16.0, 50.5, 4.5), (14.0, 50.0, 2.5), (16.0, 50.0, 2.5), (14.0, 50.5, 2.5), (16.0, 50.5, 2.5)], [], [(10, 6, 7, 11), (8, 0, 4, 10), (0, 1, 5, 4), (1, 9, 11, 5), (8, 10, 11, 9), (2, 8, 9, 3)])
_uv = me_cube_002.uv_layers.new(name='UVMap')
_uv.uv.foreach_set('vector', [0.882, 0.3913, 0.4908, 0.3913, 0.4908, 0.0001091, 0.882, 0.0001091, 0.01251, 0.5094, 0.0001091, 0.06765, 0.1108, 0.1489, 0.09491, 0.4225, 0.0001091, 0.06765, 0.4769, 0.0001091, 0.3825, 0.13, 0.1108, 0.1489, 0.4769, 0.0001091, 0.4906, 0.5218, 0.3652, 0.3989, 0.3825, 0.13, 0.01251, 0.5094, 0.09491, 0.4225, 0.3652, 0.3989, 0.4906, 0.5218, 0.0001123, 0.9875, 0.01251, 0.5094, 0.4906, 0.5218, 0.4782, 0.9999])
me_cube_002.materials.append(mat_metal_roof)
me_cube_002.use_remesh_preserve_volume = False
me_cube_002.use_remesh_preserve_attributes = False
me_cube_002.use_mirror_vertex_groups = False
me_cube_002.update()
me_cube_001 = bpy.data.meshes.new('Cube.001')
me_cube_001.from_pydata([(25.0, -50.0, 0.5), (-25.0, -50.0, 0.5), (-25.0, 50.0, 0.5), (25.0, 50.0, 0.5), (5.0, -50.0, 0.5), (-5.0, -50.0, 0.5), (-5.0, 50.0, 0.5), (5.0, 50.0, 0.5), (5.0, -50.5, 0.5), (-5.0, -50.5, 0.5), (25.0, -50.0, 4.5), (-25.0, -50.0, 4.5), (-25.0, 50.0, 4.5), (25.0, 50.0, 4.5), (5.0, -50.0, 4.5), (-5.0, -50.0, 4.5), (-5.0, 50.0, 4.5), (5.0, 50.0, 4.5), (5.0, -50.5, 4.5), (-5.0, -50.5, 4.5), (25.0, -50.0, 7.5), (-25.0, -50.0, 7.5), (-25.0, 50.0, 7.5), (25.0, 50.0, 7.5), (5.0, -50.0, 7.5), (-5.0, -50.0, 7.5), (-5.0, 50.0, 7.5), (5.0, 50.0, 7.5), (5.0, -50.5, 7.5), (-5.0, -50.5, 7.5), (25.0, -50.0, 10.5), (-25.0, -50.0, 10.5), (-25.0, 50.0, 10.5), (25.0, 50.0, 10.5), (5.0, -50.0, 10.5), (-5.0, -50.0, 10.5), (-5.0, 50.0, 10.5), (5.0, 50.0, 10.5), (5.0, -50.5, 11.5), (-5.0, -50.5, 11.5), (-14.5, -50.0, 0.5), (-15.5, -50.0, 0.5), (-14.5, 50.0, 0.5), (-15.5, 50.0, 0.5), (-14.5, -50.0, 4.5), (-15.5, -50.0, 4.5), (-14.5, 50.0, 4.5), (-15.5, 50.0, 4.5), (-14.5, -50.0, 7.5), (-15.5, -50.0, 7.5), (-14.5, 50.0, 7.5), (-15.5, 50.0, 7.5), (-14.5, -50.0, 15.5), (-15.5, -50.0, 15.5), (-14.5, 50.0, 15.5), (-15.5, 50.0, 15.5), (14.0, 50.0, 0.5), (16.0, 50.0, 0.5), (14.5, -50.0, 0.5), (15.5, -50.0, 0.5), (14.0, 50.0, 4.5), (16.0, 50.0, 4.5), (14.5, -50.0, 4.5), (15.5, -50.0, 4.5), (14.5, 50.0, 7.5), (15.5, 50.0, 7.5), (14.5, -50.0, 7.5), (15.5, -50.0, 7.5), (14.5, 50.0, 15.5), (15.5, 50.0, 15.5), (14.5, -50.0, 15.5), (15.5, -50.0, 15.5), (25.0, -35.71, 0.5), (25.0, -21.43, 0.5), (25.0, -7.143, 0.5), (25.0, 7.143, 0.5), (25.0, 21.43, 0.5), (25.0, 35.71, 0.5), (-25.0, -35.71, 0.5), (-25.0, -21.43, 0.5), (-25.0, -7.143, 0.5), (-25.0, 7.143, 0.5), (-25.0, 21.43, 0.5), (-25.0, 35.71, 0.5), (5.0, 35.71, 0.5), (5.0, 21.43, 0.5), (5.0, 7.143, 0.5), (5.0, -7.143, 0.5), (5.0, -21.43, 0.5), (5.0, -35.71, 0.5), (-5.0, 35.71, 0.5), (-5.0, 21.43, 0.5), (-5.0, 7.143, 0.5), (-5.0, -7.143, 0.5), (-5.0, -21.43, 0.5), (-5.0, -35.71, 0.5), (25.0, -35.71, 4.5), (25.0, -21.43, 4.5), (25.0, -7.143, 4.5), (25.0, 7.143, 4.5), (25.0, 21.43, 4.5), (25.0, 35.71, 4.5), (-25.0, -35.71, 4.5), (-25.0, -21.43, 4.5), (-25.0, -7.143, 4.5), (-25.0, 7.143, 4.5), (-25.0, 21.43, 4.5), (-25.0, 35.71, 4.5), (25.0, -35.71, 7.5), (25.0, -21.43, 7.5), (25.0, -7.143, 7.5), (25.0, 7.143, 7.5), (25.0, 21.43, 7.5), (25.0, 35.71, 7.5), (-25.0, -35.71, 7.5), (-25.0, -21.43, 7.5), (-25.0, -7.143, 7.5), (-25.0, 7.143, 7.5), (-25.0, 21.43, 7.5), (-25.0, 35.71, 7.5), (25.0, -35.71, 10.5), (25.0, -21.43, 10.5), (25.0, -7.143, 10.5), (25.0, 7.143, 10.5), (25.0, 21.43, 10.5), (25.0, 35.71, 10.5), (-25.0, -35.71, 10.5), (-25.0, -21.43, 10.5), (-25.0, -7.143, 10.5), (-25.0, 7.143, 10.5), (-25.0, 21.43, 10.5), (-25.0, 35.71, 10.5), (-5.0, -35.71, 10.5), (-5.0, -21.43, 10.5), (-5.0, -7.143, 10.5), (-5.0, 7.143, 10.5), (-5.0, 21.43, 10.5), (-5.0, 35.71, 10.5), (5.0, 35.71, 10.5), (5.0, 21.43, 10.5), (5.0, 7.143, 10.5), (5.0, -7.143, 10.5), (5.0, -21.43, 10.5), (5.0, -35.71, 10.5), (-14.5, 35.71, 0.5), (-14.5, 21.43, 0.5), (-14.5, 7.143, 0.5), (-14.5, -7.143, 0.5), (-14.5, -21.43, 0.5), (-14.5, -35.71, 0.5), (-15.5, 35.71, 0.5), (-15.5, 21.43, 0.5), (-15.5, 7.143, 0.5), (-15.5, -7.143, 0.5), (-15.5, -21.43, 0.5), (-15.5, -35.71, 0.5), (-15.5, 35.71, 15.5), (-15.5, 21.43, 15.5), (-15.5, 7.143, 15.5), (-15.5, -7.143, 15.5), (-15.5, -21.43, 15.5), (-15.5, -35.71, 15.5), (-14.5, 35.71, 15.5), (-14.5, 21.43, 15.5), (-14.5, 7.143, 15.5), (-14.5, -7.143, 15.5), (-14.5, -21.43, 15.5), (-14.5, -35.71, 15.5), (15.5, 35.71, 0.5), (15.5, 21.43, 0.5), (15.5, 7.143, 0.5), (15.5, -7.143, 0.5), (15.5, -21.43, 0.5), (15.5, -35.71, 0.5), (14.5, 35.71, 0.5), (14.5, 21.43, 0.5), (14.5, 7.143, 0.5), (14.5, -7.143, 0.5), (14.5, -21.43, 0.5), (14.5, -35.71, 0.5), (14.5, 35.71, 15.5), (14.5, 21.43, 15.5), (14.5, 7.143, 15.5), (14.5, -7.143, 15.5), (14.5, -21.43, 15.5), (14.5, -35.71, 15.5), (15.5, 35.71, 15.5), (15.5, 21.43, 15.5), (15.5, 7.143, 15.5), (15.5, -7.143, 15.5), (15.5, -21.43, 15.5), (15.5, -35.71, 15.5), (5.0, 36.07, 11.5), (5.0, 21.64, 11.5), (5.0, 7.214, 11.5), (5.0, -7.214, 11.5), (5.0, -21.64, 11.5), (5.0, -36.07, 11.5), (-16.0, -36.07, 16.5), (-16.0, -21.64, 16.5), (-16.0, -7.214, 16.5), (-16.0, 7.214, 16.5), (-16.0, 21.64, 16.5), (-16.0, 36.07, 16.5), (14.0, -36.07, 16.5), (14.0, -21.64, 16.5), (14.0, -7.214, 16.5), (14.0, 7.214, 16.5), (14.0, 21.64, 16.5), (14.0, 36.07, 16.5), (-25.0, 21.43, 11.5), (-25.0, 35.71, 11.5), (-25.0, 7.143, 11.5), (-25.0, -7.143, 11.5), (-25.0, -35.71, 11.5), (-25.0, -21.43, 11.5)], [], [(150, 43, 2, 83), (83, 2, 12, 107), (6, 7, 17, 16), (174, 56, 7, 84), (84, 7, 6, 90), (4, 8, 18, 14), (4, 5, 9, 8), (62, 14, 24, 66), (16, 17, 27, 26), (96, 10, 20, 108), (41, 1, 11, 45), (9, 5, 15, 19), (42, 6, 16, 46), (57, 3, 13, 61), (58, 4, 14, 62), (72, 0, 10, 96), (49, 21, 31, 53), (119, 22, 32, 131), (66, 24, 34, 70), (26, 27, 37, 36), (24, 25, 35, 34), (107, 12, 22, 119), (45, 11, 21, 49), (46, 16, 26, 50), (61, 13, 23, 65), (14, 15, 19, 18), (25, 24, 14, 15), (38, 39, 35, 34), (12, 47, 51, 22), (48, 49, 53, 52), (25, 48, 52, 35), (43, 42, 46, 47), (5, 40, 44, 15), (144, 42, 43, 150), (44, 45, 49, 48), (15, 44, 48, 25), (90, 6, 42, 144), (2, 43, 47, 12), (40, 41, 45, 44), (50, 26, 36, 54), (65, 23, 33, 69), (108, 20, 30, 120), (162, 54, 36, 137), (191, 120, 30, 71), (137, 36, 37, 138), (28, 38, 34, 24), (24, 25, 29, 28), (39, 29, 25, 35), (47, 46, 50, 51), (22, 51, 55, 32), (51, 50, 54, 55), (131, 32, 55, 156), (156, 55, 54, 162), (77, 3, 57, 168), (168, 57, 56, 174), (10, 63, 67, 20), (63, 62, 66, 67), (7, 56, 60, 17), (0, 59, 63, 10), (59, 58, 62, 63), (20, 67, 71, 30), (67, 66, 70, 71), (17, 60, 64, 27), (60, 61, 65, 64), (27, 64, 68, 37), (64, 65, 69, 68), (143, 185, 70, 34), (185, 191, 71, 70), (41, 155, 78, 1), (155, 154, 79, 78), (154, 153, 80, 79), (153, 152, 81, 80), (152, 151, 82, 81), (151, 150, 83, 82), (1, 78, 102, 11), (78, 79, 103, 102), (79, 80, 104, 103), (80, 81, 105, 104), (81, 82, 106, 105), (82, 83, 107, 106), (58, 179, 89, 4), (179, 178, 88, 89), (178, 177, 87, 88), (177, 176, 86, 87), (176, 175, 85, 86), (175, 174, 84, 85), (4, 89, 95, 5), (89, 88, 94, 95), (88, 87, 93, 94), (87, 86, 92, 93), (86, 85, 91, 92), (85, 84, 90, 91), (13, 101, 113, 23), (101, 100, 112, 113), (100, 99, 111, 112), (99, 98, 110, 111), (98, 97, 109, 110), (97, 96, 108, 109), (3, 77, 101, 13), (77, 76, 100, 101), (76, 75, 99, 100), (75, 74, 98, 99), (74, 73, 97, 98), (73, 72, 96, 97), (21, 114, 126, 31), (114, 115, 127, 126), (115, 116, 128, 127), (116, 117, 129, 128), (117, 118, 130, 129), (118, 119, 131, 130), (11, 102, 114, 21), (102, 103, 115, 114), (103, 104, 116, 115), (104, 105, 117, 116), (105, 106, 118, 117), (106, 107, 119, 118), (40, 149, 155, 41), (149, 148, 154, 155), (148, 147, 153, 154), (147, 146, 152, 153), (146, 145, 151, 152), (145, 144, 150, 151), (5, 95, 149, 40), (95, 94, 148, 149), (94, 93, 147, 148), (93, 92, 146, 147), (92, 91, 145, 146), (91, 90, 144, 145), (23, 113, 125, 33), (113, 112, 124, 125), (112, 111, 123, 124), (111, 110, 122, 123), (110, 109, 121, 122), (109, 108, 120, 121), (52, 167, 132, 35), (167, 166, 133, 132), (166, 165, 134, 133), (165, 164, 135, 134), (164, 163, 136, 135), (163, 162, 137, 136), (69, 33, 125, 186), (186, 125, 124, 187), (187, 124, 123, 188), (188, 123, 122, 189), (189, 122, 121, 190), (190, 121, 120, 191), (35, 132, 143, 34), (132, 133, 142, 143), (133, 134, 141, 142), (134, 135, 140, 141), (135, 136, 139, 140), (136, 137, 138, 139), (126, 127, 160, 161), (128, 129, 158, 159), (129, 130, 157, 158), (130, 131, 156, 157), (53, 161, 167, 52), (161, 160, 166, 167), (160, 159, 165, 166), (159, 158, 164, 165), (158, 157, 163, 164), (157, 156, 162, 163), (0, 72, 173, 59), (72, 73, 172, 173), (73, 74, 171, 172), (74, 75, 170, 171), (75, 76, 169, 170), (76, 77, 168, 169), (59, 173, 179, 58), (173, 172, 178, 179), (172, 171, 177, 178), (171, 170, 176, 177), (170, 169, 175, 176), (169, 168, 174, 175), (37, 68, 180, 138), (138, 180, 181, 139), (139, 181, 182, 140), (140, 182, 183, 141), (141, 183, 184, 142), (142, 184, 185, 143), (68, 69, 186, 180), (180, 186, 187, 181), (181, 187, 188, 182), (182, 188, 189, 183), (183, 189, 190, 184), (184, 190, 191, 185), (157, 202, 203, 156), (130, 210, 202, 157), (131, 211, 210, 130), (156, 203, 211, 131), (129, 212, 201, 158), (129, 212, 213, 128), (128, 213, 200, 159), (159, 200, 201, 158), (199, 160, 161, 198), (127, 215, 214, 126), (161, 126, 214, 198), (160, 199, 215, 127), (206, 207, 182, 183), (205, 184, 185, 204), (185, 204, 197, 143), (183, 141, 195, 206), (205, 184, 142, 196), (207, 194, 140, 182), (208, 209, 180, 181), (209, 192, 138, 180), (181, 139, 193, 208), (127, 128, 159, 160), (31, 126, 161, 53)])
me_cube_001.polygons.foreach_set('material_index', [3, 0, 0, 3, 3, 0, 0, 0, 0, 0, 0, 0, 0, 0, 0, 0, 0, 0, 0, 0, 1, 0, 0, 0, 0, 0, 0, 0, 0, 0, 0, 0, 0, 3, 0, 0, 3, 0, 0, 0, 0, 0, 2, 2, 2, 0, 0, 0, 0, 0, 0, 2, 0, 3, 3, 0, 0, 0, 0, 0, 0, 0, 0, 0, 0, 0, 2, 2, 3, 3, 3, 3, 3, 3, 0, 0, 0, 0, 0, 0, 3, 3, 3, 3, 3, 3, 3, 3, 3, 3, 3, 3, 0, 0, 0, 0, 0, 0, 0, 0, 0, 0, 0, 0, 0, 0, 0, 0, 0, 0, 0, 0, 0, 0, 0, 0, 3, 3, 3, 3, 3, 3, 3, 3, 3, 3, 3, 3, 0, 0, 0, 0, 0, 0, 2, 2, 2, 2, 2, 2, 2, 2, 2, 2, 2, 2, 2, 2, 2, 2, 2, 2, 1, 1, 2, 1, 2, 2, 2, 2, 2, 0, 3, 3, 3, 3, 3, 3, 3, 3, 3, 3, 3, 3, 2, 1, 2, 1, 2, 1, 2, 2, 2, 2, 2, 2, 0, 0, 0, 0, 0, 0, 0, 0, 0, 0, 0, 0, 0, 0, 0, 0, 0, 0, 0, 0, 0, 2, 0])
_uv = me_cube_001.uv_layers.new(name='UVMap')
_uv.uv.foreach_set('vector', [0.9456, 0.08168, 0.9456, 0.0001918, 0.9998, 0.0001924, 0.9998, 0.08168, 0.5577, 0.0006781, 0.6439, 0.003948, 0.643, 0.02807, 0.5572, 0.0247, 0.7107, 0.1828, 0.712, 0.2464, 0.6865, 0.2473, 0.6853, 0.1831, 0.7745, 0.08168, 0.7745, 0.0001895, 0.8287, 0.0001902, 0.8287, 0.08168, 0.8287, 0.08168, 0.8287, 0.0001902, 0.8857, 0.0001908, 0.8857, 0.08168, 0.005889, 0.2395, 0.008547, 0.2374, 0.03041, 0.2403, 0.03258, 0.2445, 0.005889, 0.2395, 0.007797, 0.183, 0.01121, 0.1877, 0.008547, 0.2374, 0.02468, 0.3027, 0.03258, 0.2445, 0.04921, 0.2473, 0.04107, 0.3039, 0.6853, 0.1831, 0.6865, 0.2473, 0.6672, 0.248, 0.6662, 0.1831, 0.1401, 0.4098, 0.0556, 0.3992, 0.05784, 0.3814, 0.1419, 0.3922, 0.02555, 0.1158, 0.05741, 0.06761, 0.07281, 0.08406, 0.04657, 0.1247, 0.01121, 0.1877, 0.007797, 0.183, 0.03647, 0.1876, 0.03289, 0.1903, 0.7103, 0.1229, 0.7107, 0.1828, 0.6853, 0.1831, 0.6856, 0.1241, 0.7142, 0.3129, 0.711, 0.3729, 0.6857, 0.3716, 0.6894, 0.3125, 0.000465, 0.3012, 0.005889, 0.2395, 0.03258, 0.2445, 0.02468, 0.3027, 0.1378, 0.4336, 0.05266, 0.4231, 0.0556, 0.3992, 0.1401, 0.4098, 0.06108, 0.1298, 0.0826, 0.09473, 0.09036, 0.1038, 0.09471, 0.1369, 0.5568, 0.04258, 0.6422, 0.04613, 0.6414, 0.06417, 0.5564, 0.06033, 0.04107, 0.3039, 0.04921, 0.2473, 0.06744, 0.2496, 0.07982, 0.3066, 0.6662, 0.1831, 0.6672, 0.248, 0.6475, 0.249, 0.6472, 0.183, 0.288, 0.5638, 0.2309, 0.5638, 0.2309, 0.5467, 0.288, 0.5467, 0.5572, 0.0247, 0.643, 0.02807, 0.6422, 0.04613, 0.5568, 0.04258, 0.04657, 0.1247, 0.07281, 0.08406, 0.0826, 0.09473, 0.06108, 0.1298, 0.6856, 0.1241, 0.6853, 0.1831, 0.6662, 0.1831, 0.6678, 0.1249, 0.6894, 0.3125, 0.6857, 0.3716, 0.6668, 0.3702, 0.6715, 0.3123, 0.03258, 0.2445, 0.03647, 0.1876, 0.03289, 0.1903, 0.03041, 0.2403, 0.05424, 0.1893, 0.04921, 0.2473, 0.03258, 0.2445, 0.03647, 0.1876, 0.288, 0.5463, 0.2248, 0.5463, 0.2291, 0.539, 0.284, 0.5397, 0.6789, 0.05962, 0.6853, 0.118, 0.6675, 0.1192, 0.6602, 0.06174, 0.05987, 0.1345, 0.06108, 0.1298, 0.09471, 0.1369, 0.09418, 0.141, 0.05424, 0.1893, 0.05987, 0.1345, 0.09418, 0.141, 0.07169, 0.191, 0.71, 0.1167, 0.7103, 0.1229, 0.6856, 0.1241, 0.6853, 0.118, 0.007797, 0.183, 0.02328, 0.1213, 0.04463, 0.1298, 0.03647, 0.1876, 0.9399, 0.08168, 0.9399, 0.0001915, 0.9456, 0.0001918, 0.9456, 0.08168, 0.04463, 0.1298, 0.04657, 0.1247, 0.06108, 0.1298, 0.05987, 0.1345, 0.03647, 0.1876, 0.04463, 0.1298, 0.05987, 0.1345, 0.05424, 0.1893, 0.8857, 0.08168, 0.8857, 0.0001908, 0.9399, 0.0001915, 0.9399, 0.08168, 0.704, 0.05698, 0.71, 0.1167, 0.6853, 0.118, 0.6789, 0.05962, 0.02328, 0.1213, 0.02555, 0.1158, 0.04657, 0.1247, 0.04463, 0.1298, 0.6678, 0.1249, 0.6662, 0.1831, 0.6472, 0.183, 0.6275, 0.1265, 0.6715, 0.3123, 0.6668, 0.3702, 0.6478, 0.3687, 0.6312, 0.3119, 0.1419, 0.3922, 0.05784, 0.3814, 0.06014, 0.3635, 0.1437, 0.3748, 0.5548, 0.1268, 0.6275, 0.1265, 0.6472, 0.183, 0.5577, 0.1897, 0.1495, 0.3146, 0.1437, 0.3748, 0.06014, 0.3635, 0.07953, 0.3114, 0.5577, 0.1897, 0.6472, 0.183, 0.6475, 0.249, 0.559, 0.2473, 0.284, 0.5203, 0.288, 0.5463, 0.284, 0.5397, 0.281, 0.5235, 0.281, 0.5235, 0.232, 0.5206, 0.229, 0.5177, 0.284, 0.5203, 0.2248, 0.5463, 0.229, 0.5177, 0.232, 0.5206, 0.2291, 0.539, 0.6853, 0.118, 0.6856, 0.1241, 0.6678, 0.1249, 0.6675, 0.1192, 0.6602, 0.06174, 0.6675, 0.1192, 0.6274, 0.1215, 0.6414, 0.06417, 0.6675, 0.1192, 0.6678, 0.1249, 0.6275, 0.1265, 0.6274, 0.1215, 0.5564, 0.06033, 0.6414, 0.06417, 0.6274, 0.1215, 0.5547, 0.1212, 0.5547, 0.1212, 0.6274, 0.1215, 0.6275, 0.1265, 0.5548, 0.1268, 0.7146, 0.08168, 0.7146, 0.0001888, 0.7688, 0.0001894, 0.7688, 0.08168, 0.7688, 0.08168, 0.7688, 0.0001894, 0.7745, 0.0001895, 0.7745, 0.08168, 0.02435, 0.3642, 0.02428, 0.3084, 0.04078, 0.3092, 0.04217, 0.364, 0.02428, 0.3084, 0.02468, 0.3027, 0.04107, 0.3039, 0.04078, 0.3092, 0.712, 0.2464, 0.7142, 0.3066, 0.6894, 0.3065, 0.6865, 0.2473, 0.0003586, 0.3642, 0.0001888, 0.3073, 0.02428, 0.3084, 0.02435, 0.3642, 0.0001888, 0.3073, 0.000465, 0.3012, 0.02468, 0.3027, 0.02428, 0.3084, 0.04217, 0.364, 0.04078, 0.3092, 0.07953, 0.3114, 0.06014, 0.3635, 0.04078, 0.3092, 0.04107, 0.3039, 0.07982, 0.3066, 0.07953, 0.3114, 0.6865, 0.2473, 0.6894, 0.3065, 0.6715, 0.3066, 0.6672, 0.248, 0.6894, 0.3065, 0.6894, 0.3125, 0.6715, 0.3123, 0.6715, 0.3066, 0.6672, 0.248, 0.6715, 0.3066, 0.6311, 0.3069, 0.6475, 0.249, 0.6715, 0.3066, 0.6715, 0.3123, 0.6312, 0.3119, 0.6311, 0.3069, 0.1505, 0.2515, 0.1497, 0.3091, 0.07982, 0.3066, 0.06744, 0.2496, 0.1497, 0.3091, 0.1495, 0.3146, 0.07953, 0.3114, 0.07982, 0.3066, 0.9456, 0.5706, 0.9456, 0.4892, 0.9998, 0.4892, 0.9998, 0.5706, 0.9456, 0.4892, 0.9456, 0.4077, 0.9998, 0.4077, 0.9998, 0.4892, 0.9456, 0.4077, 0.9456, 0.3262, 0.9998, 0.3262, 0.9998, 0.4077, 0.9456, 0.3262, 0.9456, 0.2447, 0.9998, 0.2447, 0.9998, 0.3262, 0.9456, 0.2447, 0.9456, 0.1632, 0.9998, 0.1632, 0.9998, 0.2447, 0.9456, 0.1632, 0.9456, 0.08168, 0.9998, 0.08168, 0.9998, 0.1632, 0.05741, 0.06761, 0.1318, 0.03163, 0.1388, 0.0533, 0.07281, 0.08406, 0.1318, 0.03163, 0.215, 0.01522, 0.2184, 0.03851, 0.1388, 0.0533, 0.215, 0.01522, 0.3, 0.006801, 0.3018, 0.03055, 0.2184, 0.03851, 0.3, 0.006801, 0.3857, 0.002282, 0.3866, 0.02621, 0.3018, 0.03055, 0.3857, 0.002282, 0.4716, 0.0001888, 0.4718, 0.02418, 0.3866, 0.02621, 0.4716, 0.0001888, 0.5577, 0.0006781, 0.5572, 0.0247, 0.4718, 0.02418, 0.7745, 0.5706, 0.7745, 0.4892, 0.8287, 0.4892, 0.8287, 0.5706, 0.7745, 0.4892, 0.7745, 0.4077, 0.8287, 0.4077, 0.8287, 0.4892, 0.7745, 0.4077, 0.7745, 0.3262, 0.8287, 0.3262, 0.8287, 0.4077, 0.7745, 0.3262, 0.7745, 0.2447, 0.8287, 0.2447, 0.8287, 0.3262, 0.7745, 0.2447, 0.7745, 0.1632, 0.8287, 0.1632, 0.8287, 0.2447, 0.7745, 0.1632, 0.7745, 0.08168, 0.8287, 0.08168, 0.8287, 0.1632, 0.8287, 0.5706, 0.8287, 0.4892, 0.8857, 0.4892, 0.8857, 0.5706, 0.8287, 0.4892, 0.8287, 0.4077, 0.8857, 0.4077, 0.8857, 0.4892, 0.8287, 0.4077, 0.8287, 0.3262, 0.8857, 0.3262, 0.8857, 0.4077, 0.8287, 0.3262, 0.8287, 0.2447, 0.8857, 0.2447, 0.8857, 0.3262, 0.8287, 0.2447, 0.8287, 0.1632, 0.8857, 0.1632, 0.8857, 0.2447, 0.8287, 0.1632, 0.8287, 0.08168, 0.8857, 0.08168, 0.8857, 0.1632, 0.651, 0.4046, 0.5656, 0.4118, 0.5644, 0.394, 0.6494, 0.3866, 0.5656, 0.4118, 0.4805, 0.4161, 0.4798, 0.3983, 0.5644, 0.394, 0.4805, 0.4161, 0.3952, 0.4182, 0.395, 0.4003, 0.4798, 0.3983, 0.3952, 0.4182, 0.3098, 0.4182, 0.3101, 0.4003, 0.395, 0.4003, 0.3098, 0.4182, 0.2248, 0.4157, 0.2256, 0.398, 0.3101, 0.4003, 0.2248, 0.4157, 0.1401, 0.4098, 0.1419, 0.3922, 0.2256, 0.398, 0.653, 0.4286, 0.5672, 0.4357, 0.5656, 0.4118, 0.651, 0.4046, 0.5672, 0.4357, 0.4814, 0.4401, 0.4805, 0.4161, 0.5656, 0.4118, 0.4814, 0.4401, 0.3955, 0.4421, 0.3952, 0.4182, 0.4805, 0.4161, 0.3955, 0.4421, 0.3095, 0.4421, 0.3098, 0.4182, 0.3952, 0.4182, 0.3095, 0.4421, 0.2236, 0.4396, 0.2248, 0.4157, 0.3098, 0.4182, 0.2236, 0.4396, 0.1378, 0.4336, 0.1401, 0.4098, 0.2248, 0.4157, 0.0826, 0.09473, 0.1433, 0.06858, 0.1476, 0.08442, 0.09036, 0.1038, 0.1433, 0.06858, 0.2207, 0.05559, 0.2227, 0.07242, 0.1476, 0.08442, 0.2207, 0.05559, 0.3031, 0.04817, 0.3042, 0.06564, 0.2227, 0.07242, 0.3031, 0.04817, 0.3872, 0.04403, 0.3879, 0.06175, 0.3042, 0.06564, 0.3872, 0.04403, 0.472, 0.04204, 0.4721, 0.05979, 0.3879, 0.06175, 0.472, 0.04204, 0.5568, 0.04258, 0.5564, 0.06033, 0.4721, 0.05979, 0.07281, 0.08406, 0.1388, 0.0533, 0.1433, 0.06858, 0.0826, 0.09473, 0.1388, 0.0533, 0.2184, 0.03851, 0.2207, 0.05559, 0.1433, 0.06858, 0.2184, 0.03851, 0.3018, 0.03055, 0.3031, 0.04817, 0.2207, 0.05559, 0.3018, 0.03055, 0.3866, 0.02621, 0.3872, 0.04403, 0.3031, 0.04817, 0.3866, 0.02621, 0.4718, 0.02418, 0.472, 0.04204, 0.3872, 0.04403, 0.4718, 0.02418, 0.5572, 0.0247, 0.5568, 0.04258, 0.472, 0.04204, 0.9399, 0.5706, 0.9399, 0.4892, 0.9456, 0.4892, 0.9456, 0.5706, 0.9399, 0.4892, 0.9399, 0.4077, 0.9456, 0.4077, 0.9456, 0.4892, 0.9399, 0.4077, 0.9399, 0.3262, 0.9456, 0.3262, 0.9456, 0.4077, 0.9399, 0.3262, 0.9399, 0.2447, 0.9456, 0.2447, 0.9456, 0.3262, 0.9399, 0.2447, 0.9399, 0.1632, 0.9456, 0.1632, 0.9456, 0.2447, 0.9399, 0.1632, 0.9399, 0.08168, 0.9456, 0.08168, 0.9456, 0.1632, 0.8857, 0.5706, 0.8857, 0.4892, 0.9399, 0.4892, 0.9399, 0.5706, 0.8857, 0.4892, 0.8857, 0.4077, 0.9399, 0.4077, 0.9399, 0.4892, 0.8857, 0.4077, 0.8857, 0.3262, 0.9399, 0.3262, 0.9399, 0.4077, 0.8857, 0.3262, 0.8857, 0.2447, 0.9399, 0.2447, 0.9399, 0.3262, 0.8857, 0.2447, 0.8857, 0.1632, 0.9399, 0.1632, 0.9399, 0.2447, 0.8857, 0.1632, 0.8857, 0.08168, 0.9399, 0.08168, 0.9399, 0.1632, 0.6494, 0.3866, 0.5644, 0.394, 0.5631, 0.3763, 0.6478, 0.3687, 0.5644, 0.394, 0.4798, 0.3983, 0.4792, 0.3805, 0.5631, 0.3763, 0.4798, 0.3983, 0.395, 0.4003, 0.3948, 0.3825, 0.4792, 0.3805, 0.395, 0.4003, 0.3101, 0.4003, 0.3103, 0.3826, 0.3948, 0.3825, 0.3101, 0.4003, 0.2256, 0.398, 0.2265, 0.3804, 0.3103, 0.3826, 0.2256, 0.398, 0.1419, 0.3922, 0.1437, 0.3748, 0.2265, 0.3804, 0.09418, 0.141, 0.1543, 0.1427, 0.1523, 0.1972, 0.07169, 0.191, 0.1543, 0.1427, 0.2284, 0.138, 0.2299, 0.1968, 0.1523, 0.1972, 0.2284, 0.138, 0.3079, 0.1338, 0.3098, 0.195, 0.2299, 0.1968, 0.3079, 0.1338, 0.3902, 0.1306, 0.3918, 0.193, 0.3098, 0.195, 0.3902, 0.1306, 0.4731, 0.1285, 0.4745, 0.1912, 0.3918, 0.193, 0.4731, 0.1285, 0.5548, 0.1268, 0.5577, 0.1897, 0.4745, 0.1912, 0.6312, 0.3119, 0.6478, 0.3687, 0.5631, 0.3763, 0.5589, 0.3154, 0.5589, 0.3154, 0.5631, 0.3763, 0.4792, 0.3805, 0.4771, 0.3177, 0.4771, 0.3177, 0.4792, 0.3805, 0.3948, 0.3825, 0.3939, 0.3193, 0.3939, 0.3193, 0.3948, 0.3825, 0.3103, 0.3826, 0.3109, 0.3196, 0.3109, 0.3196, 0.3103, 0.3826, 0.2265, 0.3804, 0.2288, 0.3182, 0.2288, 0.3182, 0.2265, 0.3804, 0.1437, 0.3748, 0.1495, 0.3146, 0.07169, 0.191, 0.1523, 0.1972, 0.1505, 0.2515, 0.06744, 0.2496, 0.1523, 0.1972, 0.2299, 0.1968, 0.2299, 0.2524, 0.1505, 0.2515, 0.2299, 0.1968, 0.3098, 0.195, 0.3108, 0.2521, 0.2299, 0.2524, 0.3098, 0.195, 0.3918, 0.193, 0.3929, 0.2509, 0.3108, 0.2521, 0.3918, 0.193, 0.4745, 0.1912, 0.4757, 0.2492, 0.3929, 0.2509, 0.4745, 0.1912, 0.5577, 0.1897, 0.559, 0.2473, 0.4757, 0.2492, 0.3702, 0.4425, 0.4517, 0.4425, 0.4517, 0.5038, 0.3702, 0.5038, 0.4521, 0.5041, 0.5336, 0.5041, 0.5336, 0.5654, 0.4521, 0.5654, 0.3879, 0.06175, 0.4721, 0.05979, 0.473, 0.1227, 0.39, 0.1248, 0.3702, 0.5041, 0.4517, 0.5041, 0.4517, 0.5654, 0.3702, 0.5654, 0.09471, 0.1369, 0.1542, 0.1379, 0.1543, 0.1427, 0.09418, 0.141, 0.1542, 0.1379, 0.2281, 0.1326, 0.2284, 0.138, 0.1543, 0.1427, 0.2281, 0.1326, 0.3076, 0.1281, 0.3079, 0.1338, 0.2284, 0.138, 0.3076, 0.1281, 0.39, 0.1248, 0.3902, 0.1306, 0.3079, 0.1338, 0.39, 0.1248, 0.473, 0.1227, 0.4731, 0.1285, 0.3902, 0.1306, 0.473, 0.1227, 0.5547, 0.1212, 0.5548, 0.1268, 0.4731, 0.1285, 0.7146, 0.5706, 0.7146, 0.4892, 0.7688, 0.4892, 0.7688, 0.5706, 0.7146, 0.4892, 0.7146, 0.4077, 0.7688, 0.4077, 0.7688, 0.4892, 0.7146, 0.4077, 0.7146, 0.3262, 0.7688, 0.3262, 0.7688, 0.4077, 0.7146, 0.3262, 0.7146, 0.2447, 0.7688, 0.2447, 0.7688, 0.3262, 0.7146, 0.2447, 0.7146, 0.1632, 0.7688, 0.1632, 0.7688, 0.2447, 0.7146, 0.1632, 0.7146, 0.08168, 0.7688, 0.08168, 0.7688, 0.1632, 0.7688, 0.5706, 0.7688, 0.4892, 0.7745, 0.4892, 0.7745, 0.5706, 0.7688, 0.4892, 0.7688, 0.4077, 0.7745, 0.4077, 0.7745, 0.4892, 0.7688, 0.4077, 0.7688, 0.3262, 0.7745, 0.3262, 0.7745, 0.4077, 0.7688, 0.3262, 0.7688, 0.2447, 0.7745, 0.2447, 0.7745, 0.3262, 0.7688, 0.2447, 0.7688, 0.1632, 0.7745, 0.1632, 0.7745, 0.2447, 0.7688, 0.1632, 0.7688, 0.08168, 0.7745, 0.08168, 0.7745, 0.1632, 0.6475, 0.249, 0.6311, 0.3069, 0.5587, 0.3098, 0.559, 0.2473, 0.3699, 0.5041, 0.3699, 0.5654, 0.2884, 0.5654, 0.2884, 0.5041, 0.4757, 0.2492, 0.477, 0.312, 0.3939, 0.3135, 0.3929, 0.2509, 0.5336, 0.4425, 0.5336, 0.5038, 0.4521, 0.5038, 0.4521, 0.4425, 0.3108, 0.2521, 0.3109, 0.3139, 0.229, 0.3126, 0.2299, 0.2524, 0.3699, 0.4425, 0.3699, 0.5038, 0.2884, 0.5038, 0.2884, 0.4425, 0.6311, 0.3069, 0.6312, 0.3119, 0.5589, 0.3154, 0.5587, 0.3098, 0.5587, 0.3098, 0.5589, 0.3154, 0.4771, 0.3177, 0.477, 0.312, 0.477, 0.312, 0.4771, 0.3177, 0.3939, 0.3193, 0.3939, 0.3135, 0.3939, 0.3135, 0.3939, 0.3193, 0.3109, 0.3196, 0.3109, 0.3139, 0.3109, 0.3139, 0.3109, 0.3196, 0.2288, 0.3182, 0.229, 0.3126, 0.229, 0.3126, 0.2288, 0.3182, 0.1495, 0.3146, 0.1497, 0.3091, 0.0001888, 0.5205, 0.009004, 0.5129, 0.08102, 0.5011, 0.08757, 0.5085, 0.0001888, 0.4425, 0.005944, 0.4501, 0.009004, 0.5129, 0.0001888, 0.5205, 0.09514, 0.4436, 0.08964, 0.4498, 0.005944, 0.4501, 0.0001888, 0.4425, 0.08757, 0.5085, 0.08102, 0.5011, 0.08964, 0.4498, 0.09514, 0.4436, 0.287, 0.4425, 0.2818, 0.449, 0.2794, 0.5082, 0.288, 0.5173, 0.287, 0.4425, 0.2818, 0.449, 0.1989, 0.4499, 0.1929, 0.4425, 0.1929, 0.4425, 0.1989, 0.4499, 0.207, 0.5044, 0.2002, 0.5106, 0.2002, 0.5106, 0.207, 0.5044, 0.2794, 0.5082, 0.288, 0.5173, 0.1837, 0.511, 0.1926, 0.5182, 0.1051, 0.5096, 0.1115, 0.5019, 0.1907, 0.4425, 0.1855, 0.449, 0.1017, 0.45, 0.09552, 0.4425, 0.1051, 0.5096, 0.09552, 0.4425, 0.1017, 0.45, 0.1115, 0.5019, 0.1926, 0.5182, 0.1837, 0.511, 0.1855, 0.449, 0.1907, 0.4425, 0.1431, 0.5693, 0.0608, 0.5693, 0.06121, 0.5629, 0.1427, 0.5629, 0.1407, 0.5458, 0.141, 0.5393, 0.06035, 0.5508, 0.05923, 0.5574, 0.06035, 0.5508, 0.05923, 0.5574, 0.00178, 0.5452, 0.0001888, 0.5393, 0.1427, 0.5629, 0.2037, 0.5578, 0.2015, 0.563, 0.1431, 0.5693, 0.1407, 0.5458, 0.141, 0.5393, 0.2023, 0.541, 0.1995, 0.5461, 0.0608, 0.5693, 0.002408, 0.563, 0.0001888, 0.5578, 0.06121, 0.5629, 0.06172, 0.5324, 0.1432, 0.5209, 0.1421, 0.5275, 0.06141, 0.5389, 0.1432, 0.5209, 0.2007, 0.5331, 0.2022, 0.5389, 0.1421, 0.5275, 0.06141, 0.5389, 0.0001888, 0.5372, 0.002989, 0.5321, 0.06172, 0.5324, 0.2227, 0.07242, 0.3042, 0.06564, 0.3076, 0.1281, 0.2281, 0.1326, 0.09036, 0.1038, 0.1476, 0.08442, 0.1542, 0.1379, 0.09471, 0.1369])
me_cube_001.materials.append(mat_red_brick)
me_cube_001.materials.append(mat_window)
me_cube_001.materials.append(mat_metal_roof)
me_cube_001.materials.append(mat_concrete)
me_cube_001.use_remesh_preserve_volume = False
me_cube_001.use_remesh_preserve_attributes = False
me_cube_001.use_mirror_vertex_groups = False
me_cube_001.update()
me_cube = bpy.data.meshes.new('Cube')
me_cube.from_pydata([(25.5, -50.5, 1.001e-05), (-25.5, -50.5, 2.384e-06), (25.5, -50.5, 0.5), (-25.5, -50.5, 0.5), (-25.5, 50.5, -9.06e-06), (25.5, 50.5, -1.431e-06), (-25.5, 50.5, 0.5), (25.5, 50.5, 0.5), (-25.5, -36.14, 11.5), (-25.5, -21.79, 11.5), (-25.5, 35.64, 11.5), (-25.5, -36.14, 0.5), (5.0, -50.5, 5.722e-06), (-5.0, -50.5, 5.722e-06), (5.0, -50.5, 0.5), (-5.0, -50.5, 0.5), (-5.0, 50.5, -5.722e-06), (5.0, 50.5, -5.722e-06), (-5.0, 50.5, 0.5), (5.0, 50.5, 0.5), (25.5, -50.5, 4.5), (-25.5, -50.5, 4.5), (-25.5, 50.5, 4.5), (25.5, 50.5, 4.5), (-25.5, -7.428, 11.5), (-25.5, -21.79, 0.5), (5.0, -50.5, 4.5), (-5.0, -50.5, 4.5), (-5.0, 50.5, 4.5), (5.0, 50.5, 4.5), (25.5, -50.5, 7.5), (-25.5, -50.5, 7.5), (-25.5, 50.5, 7.5), (25.5, 50.5, 7.5), (-25.5, 6.929, 11.5), (-25.5, -7.429, 0.5), (5.0, -50.5, 7.5), (-5.0, -50.5, 7.5), (-5.0, 50.5, 7.5), (5.0, 50.5, 7.5), (25.5, -50.5, 11.5), (-25.5, -50.5, 11.5), (-25.5, 50.5, 11.5), (25.5, 50.5, 11.5), (-25.5, 21.29, 11.5), (-25.5, 6.929, 0.5), (5.0, -50.5, 11.5), (-5.0, -50.5, 11.5), (-5.0, 50.5, 11.5), (5.0, 50.5, 11.5), (14.0, -50.5, 5.722e-06), (16.0, -50.5, 5.722e-06), (14.0, -50.5, 0.5), (16.0, -50.5, 0.5), (14.0, -50.5, 4.5), (16.0, -50.5, 4.5), (14.0, -50.5, 7.5), (16.0, -50.5, 7.5), (14.0, -50.5, 16.5), (16.0, -50.5, 16.5), (-14.0, -50.5, 5.722e-06), (-16.0, -50.5, 5.722e-06), (-14.0, -50.5, 0.5), (-16.0, -50.5, 0.5), (-14.0, -50.5, 4.5), (-16.0, -50.5, 4.5), (-14.0, -50.5, 7.5), (-16.0, -50.5, 7.5), (-14.0, -50.5, 16.5), (-16.0, -50.5, 16.5), (14.0, 50.5, -5.722e-06), (16.0, 50.5, -5.722e-06), (14.0, 50.5, 0.5), (16.0, 50.5, 0.5), (14.0, 50.5, 4.5), (16.0, 50.5, 4.5), (14.0, 50.5, 7.5), (16.0, 50.5, 7.5), (14.0, 50.5, 16.5), (16.0, 50.5, 16.5), (-14.0, 50.5, -5.722e-06), (-16.0, 50.5, -5.722e-06), (-14.0, 50.5, 0.5), (-16.0, 50.5, 0.5), (-14.0, 50.5, 4.5), (-16.0, 50.5, 4.5), (-14.0, 50.5, 7.5), (-16.0, 50.5, 7.5), (-14.0, 50.5, 16.5), (-16.0, 50.5, 16.5), (5.0, 36.07, 11.5), (5.0, 21.64, 11.5), (5.0, 7.214, 11.5), (5.0, -7.214, 11.5), (5.0, -21.64, 11.5), (5.0, -36.07, 11.5), (-5.0, 36.07, 11.5), (-5.0, 21.64, 11.5), (-5.0, 7.214, 11.5), (-5.0, -7.214, 11.5), (-5.0, -21.64, 11.5), (-5.0, -36.07, 11.5), (-16.0, -36.07, 16.5), (-16.0, -21.64, 16.5), (-16.0, -7.214, 16.5), (-16.0, 7.214, 16.5), (-16.0, 21.64, 16.5), (-16.0, 36.07, 16.5), (-14.0, -36.07, 16.5), (-14.0, -21.64, 16.5), (-14.0, -7.214, 16.5), (-14.0, 7.214, 16.5), (-14.0, 21.64, 16.5), (-14.0, 36.07, 16.5), (16.0, -36.07, 16.5), (16.0, -21.64, 16.5), (16.0, -7.214, 16.5), (16.0, 7.214, 16.5), (16.0, 21.64, 16.5), (16.0, 36.07, 16.5), (14.0, -36.07, 16.5), (14.0, -21.64, 16.5), (14.0, -7.214, 16.5), (14.0, 7.214, 16.5), (14.0, 21.64, 16.5), (14.0, 36.07, 16.5), (-25.0, 21.43, 11.5), (-25.0, 35.71, 11.5), (-25.0, 7.143, 11.5), (-25.0, -7.143, 11.5), (-25.0, -35.71, 11.5), (-25.0, -21.43, 11.5), (25.5, -36.07, 8.379e-06), (25.5, -21.64, 6.744e-06), (25.5, -7.214, 5.109e-06), (25.5, 7.214, 3.474e-06), (25.5, 21.64, 1.839e-06), (25.5, 36.07, 2.044e-07), (25.5, -36.07, 0.5), (25.5, -21.64, 0.5), (25.5, -7.214, 0.5), (25.5, 7.214, 0.5), (25.5, 21.64, 0.5), (25.5, 36.07, 0.5), (25.5, -36.07, 4.5), (25.5, -21.64, 4.5), (25.5, -7.214, 4.5), (25.5, 7.214, 4.5), (25.5, 21.64, 4.5), (25.5, 36.07, 4.5), (25.5, -36.07, 11.5), (25.5, -21.64, 11.5), (25.5, -7.214, 11.5), (25.5, 7.214, 11.5), (25.5, 21.64, 11.5), (25.5, 36.07, 11.5), (25.5, -36.07, 7.5), (25.5, -21.64, 7.5), (25.5, -7.214, 7.5), (25.5, 7.214, 7.5), (25.5, 21.64, 7.5), (25.5, 36.07, 7.5), (-25.5, 21.29, 0.5), (-25.5, 35.64, 0.5), (-25.5, -36.14, 4.5), (-25.5, -21.79, 4.5), (-25.5, -7.429, 4.5), (-25.5, 6.929, 4.5), (-25.5, 21.29, 4.5), (-25.5, 35.64, 4.5), (-25.5, -36.14, 1.567e-06), (-25.5, -21.79, 7.493e-07), (-25.5, -7.429, -6.812e-08), (-25.5, 6.929, -8.856e-07), (-25.5, 21.29, -1.703e-06), (-25.5, 35.64, -2.52e-06), (-25.5, -36.14, 7.5), (-25.5, -21.79, 7.5), (-25.5, -7.429, 7.5), (-25.5, 6.929, 7.5), (-25.5, 21.29, 7.5), (-25.5, 35.64, 7.5)], [], [(83, 6, 22, 85), (61, 63, 3, 1), (72, 19, 29, 74), (71, 73, 7, 5), (45, 35, 166, 167), (166, 165, 177, 178), (162, 45, 167, 168), (165, 164, 176, 177), (163, 162, 168, 169), (169, 168, 180, 181), (50, 52, 14, 12), (12, 14, 15, 13), (80, 82, 18, 16), (16, 18, 19, 17), (64, 27, 37, 66), (85, 22, 32, 87), (164, 21, 31, 176), (53, 2, 20, 55), (62, 15, 27, 64), (34, 105, 106, 44), (19, 18, 28, 29), (143, 7, 23, 149), (66, 37, 47, 68), (11, 3, 21, 164), (87, 32, 42, 89), (22, 169, 181, 32), (35, 25, 165, 166), (36, 37, 27, 26), (29, 28, 38, 39), (74, 29, 39, 76), (167, 166, 178, 179), (55, 20, 30, 57), (37, 36, 46, 47), (39, 38, 48, 49), (76, 39, 49, 78), (168, 167, 179, 180), (57, 30, 40, 59), (0, 2, 53, 51), (51, 53, 52, 50), (14, 52, 54, 26), (52, 53, 55, 54), (26, 54, 56, 36), (54, 55, 57, 56), (36, 56, 58, 46), (56, 57, 59, 58), (13, 15, 62, 60), (60, 62, 63, 61), (21, 65, 67, 31), (65, 64, 66, 67), (3, 63, 65, 21), (63, 62, 64, 65), (31, 67, 69, 41), (67, 66, 68, 69), (7, 73, 75, 23), (17, 19, 72, 70), (70, 72, 73, 71), (23, 75, 77, 33), (75, 74, 76, 77), (33, 77, 79, 43), (77, 76, 78, 79), (18, 82, 84, 28), (82, 83, 85, 84), (4, 6, 83, 81), (81, 83, 82, 80), (28, 84, 86, 38), (84, 85, 87, 86), (38, 86, 88, 48), (86, 87, 89, 88), (113, 88, 89, 107), (125, 119, 79, 78), (101, 47, 46, 95), (48, 96, 90, 49), (96, 97, 91, 90), (97, 98, 92, 91), (98, 99, 93, 92), (99, 100, 94, 93), (100, 101, 95, 94), (68, 108, 102, 69), (108, 109, 103, 102), (109, 110, 104, 103), (110, 111, 105, 104), (111, 112, 106, 105), (112, 113, 107, 106), (58, 59, 114, 120), (120, 114, 115, 121), (121, 115, 116, 122), (122, 116, 117, 123), (123, 117, 118, 124), (124, 118, 119, 125), (91, 124, 125, 90), (93, 122, 123, 92), (95, 120, 121, 94), (131, 130, 102, 103), (128, 129, 104, 105), (106, 107, 127, 126), (122, 93, 94, 121), (124, 91, 92, 123), (78, 49, 90, 125), (95, 46, 58, 120), (143, 137, 5, 7), (161, 33, 43, 155), (149, 23, 33, 161), (2, 138, 144, 20), (138, 139, 145, 144), (139, 140, 146, 145), (140, 141, 147, 146), (141, 142, 148, 147), (142, 143, 149, 148), (2, 0, 132, 138), (138, 132, 133, 139), (139, 133, 134, 140), (140, 134, 135, 141), (141, 135, 136, 142), (142, 136, 137, 143), (30, 156, 150, 40), (156, 157, 151, 150), (157, 158, 152, 151), (158, 159, 153, 152), (159, 160, 154, 153), (160, 161, 155, 154), (20, 144, 156, 30), (144, 145, 157, 156), (145, 146, 158, 157), (146, 147, 159, 158), (147, 148, 160, 159), (148, 149, 161, 160), (116, 152, 153, 117), (117, 153, 154, 118), (118, 154, 155, 119), (43, 79, 119, 155), (115, 151, 152, 116), (114, 150, 151, 115), (40, 150, 114, 59), (176, 31, 41, 8), (9, 103, 104, 24), (25, 11, 164, 165), (32, 181, 10, 42), (181, 180, 44, 10), (180, 179, 34, 44), (179, 178, 24, 34), (178, 177, 9, 24), (177, 176, 8, 9), (1, 3, 11, 170), (170, 11, 25, 171), (171, 25, 35, 172), (172, 35, 45, 173), (173, 45, 162, 174), (174, 162, 163, 175), (41, 69, 102, 8), (6, 163, 169, 22), (175, 163, 6, 4), (42, 10, 107, 89), (48, 88, 113, 96), (97, 96, 113, 112), (98, 97, 112, 111), (99, 98, 111, 110), (100, 99, 110, 109), (101, 100, 109, 108), (68, 47, 101, 108)])
me_cube.polygons.foreach_set('material_index', [0, 0, 0, 0, 0, 0, 0, 0, 0, 0, 0, 0, 0, 0, 0, 0, 0, 0, 0, 2, 0, 0, 0, 0, 0, 0, 0, 0, 0, 0, 0, 0, 1, 0, 0, 0, 0, 0, 0, 0, 0, 0, 0, 0, 0, 0, 0, 0, 0, 0, 0, 0, 0, 0, 0, 0, 0, 0, 0, 0, 0, 0, 0, 0, 0, 0, 0, 0, 2, 2, 2, 2, 2, 2, 2, 2, 2, 2, 2, 2, 2, 2, 2, 2, 2, 2, 2, 2, 2, 1, 1, 1, 1, 1, 1, 2, 2, 2, 2, 0, 0, 0, 0, 0, 0, 0, 0, 0, 0, 0, 0, 0, 0, 0, 0, 0, 0, 0, 0, 0, 0, 0, 0, 0, 0, 0, 2, 2, 2, 2, 2, 2, 2, 0, 2, 0, 0, 0, 0, 0, 0, 0, 0, 0, 0, 0, 0, 0, 2, 0, 0, 2, 2, 2, 2, 2, 2, 2, 2])
_uv = me_cube.uv_layers.new(name='UVMap')
_uv.uv.foreach_set('vector', [0.7862, 0.1376, 0.8627, 0.1376, 0.8627, 0.1698, 0.7862, 0.1698, 0.5285, 0.0002437, 0.5285, 0.004269, 0.4521, 0.00427, 0.4521, 0.000245, 0.5446, 0.1376, 0.6171, 0.1376, 0.6171, 0.1698, 0.5446, 0.1698, 0.5285, 0.1336, 0.5285, 0.1376, 0.4521, 0.1376, 0.4521, 0.1336, 0.3511, 0.9112, 0.4666, 0.9112, 0.4666, 0.9434, 0.3511, 0.9434, 0.4666, 0.9434, 0.5822, 0.9434, 0.5822, 0.9675, 0.4666, 0.9675, 0.2355, 0.9112, 0.3511, 0.9112, 0.3511, 0.9434, 0.2355, 0.9434, 0.5822, 0.9434, 0.6978, 0.9434, 0.6978, 0.9675, 0.5822, 0.9675, 0.1199, 0.9112, 0.2355, 0.9112, 0.2355, 0.9434, 0.1199, 0.9434, 0.1199, 0.9434, 0.2355, 0.9434, 0.2355, 0.9675, 0.1199, 0.9676, 0.7701, 0.0002383, 0.7701, 0.004264, 0.6976, 0.004266, 0.6976, 0.0002406, 0.6976, 0.0002406, 0.6976, 0.004266, 0.6171, 0.004268, 0.6171, 0.0002436, 0.7701, 0.1336, 0.7701, 0.1376, 0.6976, 0.1376, 0.6976, 0.1336, 0.6976, 0.1336, 0.6976, 0.1376, 0.6171, 0.1376, 0.6171, 0.1336, 0.5446, 0.03647, 0.6171, 0.03647, 0.6171, 0.06062, 0.5446, 0.06062, 0.7862, 0.1698, 0.8627, 0.1698, 0.8627, 0.1939, 0.7862, 0.1939, 0.6978, 0.9434, 0.8134, 0.9434, 0.8134, 0.9675, 0.6978, 0.9675, 0.7862, 0.004263, 0.8627, 0.004262, 0.8627, 0.03647, 0.7862, 0.03647, 0.5446, 0.004269, 0.6171, 0.004268, 0.6171, 0.03647, 0.5446, 0.03647, 0.4516, 0.351, 0.3652, 0.3487, 0.3652, 0.2326, 0.4516, 0.2354, 0.6171, 0.1376, 0.6976, 0.1376, 0.6976, 0.1698, 0.6171, 0.1698, 0.6972, 0.8181, 0.8134, 0.8181, 0.8134, 0.8503, 0.6972, 0.8503, 0.5446, 0.06062, 0.6171, 0.06062, 0.6171, 0.09283, 0.5447, 0.1331, 0.6978, 0.9112, 0.8134, 0.9112, 0.8134, 0.9434, 0.6978, 0.9434, 0.7862, 0.1939, 0.8627, 0.1939, 0.8627, 0.2261, 0.7862, 0.2664, 0.0002372, 0.9434, 0.1199, 0.9434, 0.1199, 0.9676, 0.000238, 0.9676, 0.4666, 0.9112, 0.5822, 0.9112, 0.5822, 0.9434, 0.4666, 0.9434, 0.6976, 0.06062, 0.6171, 0.06062, 0.6171, 0.03647, 0.6976, 0.03647, 0.6171, 0.1698, 0.6976, 0.1698, 0.6976, 0.1939, 0.6171, 0.1939, 0.5446, 0.1698, 0.6171, 0.1698, 0.6171, 0.1939, 0.5446, 0.1939, 0.3511, 0.9434, 0.4666, 0.9434, 0.4666, 0.9675, 0.3511, 0.9675, 0.7862, 0.03647, 0.8627, 0.03647, 0.8627, 0.06062, 0.7862, 0.06062, 0.4544, 0.5905, 0.535, 0.5905, 0.535, 0.6227, 0.4544, 0.6227, 0.6171, 0.1939, 0.6976, 0.1939, 0.6976, 0.2261, 0.6171, 0.2261, 0.5446, 0.1939, 0.6171, 0.1939, 0.6171, 0.2261, 0.5446, 0.2664, 0.2355, 0.9434, 0.3511, 0.9434, 0.3511, 0.9675, 0.2355, 0.9675, 0.7862, 0.06062, 0.8627, 0.06062, 0.8627, 0.09282, 0.7862, 0.1331, 0.8627, 0.0002363, 0.8627, 0.004262, 0.7862, 0.004263, 0.7862, 0.0002378, 0.7862, 0.0002378, 0.7862, 0.004263, 0.7701, 0.004264, 0.7701, 0.0002383, 0.6976, 0.004266, 0.7701, 0.004264, 0.7701, 0.03647, 0.6976, 0.03647, 0.7701, 0.004264, 0.7862, 0.004263, 0.7862, 0.03647, 0.7701, 0.03647, 0.6976, 0.03647, 0.7701, 0.03647, 0.7701, 0.06062, 0.6976, 0.06062, 0.7701, 0.03647, 0.7862, 0.03647, 0.7862, 0.06062, 0.7701, 0.06062, 0.6976, 0.06062, 0.7701, 0.06062, 0.7701, 0.1331, 0.6976, 0.09283, 0.7701, 0.06062, 0.7862, 0.06062, 0.7862, 0.1331, 0.7701, 0.1331, 0.6171, 0.0002436, 0.6171, 0.004268, 0.5446, 0.004269, 0.5446, 0.0002436, 0.5446, 0.0002436, 0.5446, 0.004269, 0.5285, 0.004269, 0.5285, 0.0002437, 0.4521, 0.03647, 0.5285, 0.03647, 0.5285, 0.06062, 0.4521, 0.06063, 0.5285, 0.03647, 0.5446, 0.03647, 0.5446, 0.06062, 0.5285, 0.06062, 0.4521, 0.00427, 0.5285, 0.004269, 0.5285, 0.03647, 0.4521, 0.03647, 0.5285, 0.004269, 0.5446, 0.004269, 0.5446, 0.03647, 0.5285, 0.03647, 0.4521, 0.06063, 0.5285, 0.06062, 0.5286, 0.1331, 0.4521, 0.09283, 0.5285, 0.06062, 0.5446, 0.06062, 0.5447, 0.1331, 0.5286, 0.1331, 0.4521, 0.1376, 0.5285, 0.1376, 0.5285, 0.1698, 0.4521, 0.1698, 0.6171, 0.1336, 0.6171, 0.1376, 0.5446, 0.1376, 0.5446, 0.1336, 0.5446, 0.1336, 0.5446, 0.1376, 0.5285, 0.1376, 0.5285, 0.1336, 0.4521, 0.1698, 0.5285, 0.1698, 0.5285, 0.1939, 0.4521, 0.1939, 0.5285, 0.1698, 0.5446, 0.1698, 0.5446, 0.1939, 0.5285, 0.1939, 0.4521, 0.1939, 0.5285, 0.1939, 0.5285, 0.2664, 0.4521, 0.2261, 0.5285, 0.1939, 0.5446, 0.1939, 0.5446, 0.2664, 0.5285, 0.2664, 0.6976, 0.1376, 0.7701, 0.1376, 0.7701, 0.1698, 0.6976, 0.1698, 0.7701, 0.1376, 0.7862, 0.1376, 0.7862, 0.1698, 0.7701, 0.1698, 0.8627, 0.1336, 0.8627, 0.1376, 0.7862, 0.1376, 0.7862, 0.1336, 0.7862, 0.1336, 0.7862, 0.1376, 0.7701, 0.1376, 0.7701, 0.1336, 0.6976, 0.1698, 0.7701, 0.1698, 0.7701, 0.1939, 0.6976, 0.1939, 0.7701, 0.1698, 0.7862, 0.1698, 0.7862, 0.1939, 0.7701, 0.1939, 0.6976, 0.1939, 0.7701, 0.1939, 0.7701, 0.2664, 0.6976, 0.2261, 0.7701, 0.1939, 0.7862, 0.1939, 0.7862, 0.2664, 0.7701, 0.2664, 0.3491, 0.1164, 0.3491, 0.0002364, 0.3652, 0.0002364, 0.3652, 0.1164, 0.1028, 0.1164, 0.08667, 0.1164, 0.08667, 0.0002365, 0.1028, 0.0002365, 0.2662, 0.6972, 0.2662, 0.8134, 0.1857, 0.8134, 0.1857, 0.6972, 0.2662, 0.0002363, 0.2662, 0.1164, 0.1857, 0.1164, 0.1857, 0.0002364, 0.2662, 0.1164, 0.2662, 0.2326, 0.1857, 0.2326, 0.1857, 0.1164, 0.2662, 0.2326, 0.2662, 0.3487, 0.1857, 0.3487, 0.1857, 0.2326, 0.2662, 0.3487, 0.2662, 0.4649, 0.1857, 0.4649, 0.1857, 0.3487, 0.2662, 0.4649, 0.2662, 0.581, 0.1857, 0.581, 0.1857, 0.4649, 0.2662, 0.581, 0.2662, 0.6972, 0.1857, 0.6972, 0.1857, 0.581, 0.3491, 0.8134, 0.3491, 0.6972, 0.3652, 0.6972, 0.3652, 0.8134, 0.3491, 0.6972, 0.3491, 0.581, 0.3652, 0.581, 0.3652, 0.6972, 0.3491, 0.581, 0.3491, 0.4649, 0.3652, 0.4649, 0.3652, 0.581, 0.3491, 0.4649, 0.3491, 0.3487, 0.3652, 0.3487, 0.3652, 0.4649, 0.3491, 0.3487, 0.3491, 0.2326, 0.3652, 0.2326, 0.3652, 0.3487, 0.3491, 0.2326, 0.3491, 0.1164, 0.3652, 0.1164, 0.3652, 0.2326, 0.1028, 0.8134, 0.08667, 0.8134, 0.08667, 0.6972, 0.1028, 0.6972, 0.1028, 0.6972, 0.08667, 0.6972, 0.08667, 0.581, 0.1028, 0.581, 0.1028, 0.581, 0.08667, 0.581, 0.08667, 0.4649, 0.1028, 0.4649, 0.1028, 0.4649, 0.08667, 0.4649, 0.08667, 0.3487, 0.1028, 0.3487, 0.1028, 0.3487, 0.08667, 0.3487, 0.08667, 0.2326, 0.1028, 0.2326, 0.1028, 0.2326, 0.08667, 0.2326, 0.08667, 0.1164, 0.1028, 0.1164, 0.7017, 0.5883, 0.6188, 0.5883, 0.6188, 0.4721, 0.7017, 0.4721, 0.6183, 0.4717, 0.5354, 0.4717, 0.5354, 0.3555, 0.6183, 0.3555, 0.6183, 0.5883, 0.5354, 0.5883, 0.5354, 0.4721, 0.6183, 0.4721, 0.535, 0.3538, 0.535, 0.4688, 0.4521, 0.4717, 0.4521, 0.3555, 0.651, 0.6717, 0.536, 0.6717, 0.5354, 0.5888, 0.6516, 0.5888, 0.535, 0.4739, 0.535, 0.59, 0.4521, 0.5871, 0.4521, 0.4721, 0.1028, 0.4649, 0.1857, 0.4649, 0.1857, 0.581, 0.1028, 0.581, 0.1028, 0.2326, 0.1857, 0.2326, 0.1857, 0.3487, 0.1028, 0.3487, 0.1028, 0.0002365, 0.1857, 0.0002364, 0.1857, 0.1164, 0.1028, 0.1164, 0.1857, 0.6972, 0.1857, 0.8134, 0.1028, 0.8134, 0.1028, 0.6972, 0.6972, 0.8181, 0.6972, 0.8141, 0.8134, 0.8141, 0.8134, 0.8181, 0.6972, 0.8744, 0.8134, 0.8745, 0.8134, 0.9067, 0.6972, 0.9066, 0.6972, 0.8503, 0.8134, 0.8503, 0.8134, 0.8745, 0.6972, 0.8744, 0.0002618, 0.8179, 0.1164, 0.8179, 0.1164, 0.8501, 0.0002526, 0.8501, 0.1164, 0.8179, 0.2326, 0.8179, 0.2326, 0.8501, 0.1164, 0.8501, 0.2326, 0.8179, 0.3487, 0.818, 0.3487, 0.8502, 0.2326, 0.8501, 0.3487, 0.818, 0.4649, 0.818, 0.4649, 0.8502, 0.3487, 0.8502, 0.4649, 0.818, 0.5811, 0.8181, 0.5811, 0.8503, 0.4649, 0.8502, 0.5811, 0.8181, 0.6972, 0.8181, 0.6972, 0.8503, 0.5811, 0.8503, 0.0002618, 0.8179, 0.0002631, 0.8139, 0.1164, 0.8139, 0.1164, 0.8179, 0.1164, 0.8179, 0.1164, 0.8139, 0.2326, 0.8139, 0.2326, 0.8179, 0.2326, 0.8179, 0.2326, 0.8139, 0.3487, 0.814, 0.3487, 0.818, 0.3487, 0.818, 0.3487, 0.814, 0.4649, 0.814, 0.4649, 0.818, 0.4649, 0.818, 0.4649, 0.814, 0.5811, 0.814, 0.5811, 0.8181, 0.5811, 0.8181, 0.5811, 0.814, 0.6972, 0.8141, 0.6972, 0.8181, 0.0002456, 0.8742, 0.1164, 0.8743, 0.1164, 0.9065, 0.0002363, 0.9064, 0.1164, 0.8743, 0.2326, 0.8743, 0.2326, 0.9065, 0.1164, 0.9065, 0.2326, 0.8743, 0.3487, 0.8743, 0.3487, 0.9065, 0.2326, 0.9065, 0.3487, 0.8743, 0.4649, 0.8744, 0.4649, 0.9066, 0.3487, 0.9065, 0.4649, 0.8744, 0.5811, 0.8744, 0.581, 0.9066, 0.4649, 0.9066, 0.5811, 0.8744, 0.6972, 0.8744, 0.6972, 0.9066, 0.581, 0.9066, 0.0002526, 0.8501, 0.1164, 0.8501, 0.1164, 0.8743, 0.0002456, 0.8742, 0.1164, 0.8501, 0.2326, 0.8501, 0.2326, 0.8743, 0.1164, 0.8743, 0.2326, 0.8501, 0.3487, 0.8502, 0.3487, 0.8743, 0.2326, 0.8743, 0.3487, 0.8502, 0.4649, 0.8502, 0.4649, 0.8744, 0.3487, 0.8743, 0.4649, 0.8502, 0.5811, 0.8503, 0.5811, 0.8744, 0.4649, 0.8744, 0.5811, 0.8503, 0.6972, 0.8503, 0.6972, 0.8744, 0.5811, 0.8744, 0.08667, 0.4649, 0.0002365, 0.4649, 0.0002363, 0.3487, 0.08667, 0.3487, 0.08667, 0.3487, 0.0002363, 0.3487, 0.0002364, 0.2326, 0.08667, 0.2326, 0.08667, 0.2326, 0.0002364, 0.2326, 0.0002364, 0.1164, 0.08667, 0.1164, 0.0002363, 0.0002367, 0.08667, 0.0002365, 0.08667, 0.1164, 0.0002364, 0.1164, 0.08667, 0.581, 0.0002371, 0.5811, 0.0002365, 0.4649, 0.08667, 0.4649, 0.08667, 0.6972, 0.0002383, 0.6972, 0.0002371, 0.5811, 0.08667, 0.581, 0.0002401, 0.8134, 0.0002383, 0.6972, 0.08667, 0.6972, 0.08667, 0.8134, 0.6978, 0.9675, 0.8134, 0.9675, 0.8134, 0.9997, 0.6978, 0.9997, 0.4516, 0.5822, 0.3652, 0.581, 0.3652, 0.4649, 0.4516, 0.4666, 0.5822, 0.9112, 0.6978, 0.9112, 0.6978, 0.9434, 0.5822, 0.9434, 0.000238, 0.9676, 0.1199, 0.9676, 0.1199, 0.9998, 0.000239, 0.9998, 0.1199, 0.9676, 0.2355, 0.9675, 0.2355, 0.9998, 0.1199, 0.9998, 0.2355, 0.9675, 0.3511, 0.9675, 0.3511, 0.9997, 0.2355, 0.9998, 0.3511, 0.9675, 0.4666, 0.9675, 0.4666, 0.9997, 0.3511, 0.9997, 0.4666, 0.9675, 0.5822, 0.9675, 0.5822, 0.9997, 0.4666, 0.9997, 0.5822, 0.9675, 0.6978, 0.9675, 0.6978, 0.9997, 0.5822, 0.9997, 0.8134, 0.9072, 0.8134, 0.9112, 0.6978, 0.9112, 0.6978, 0.9072, 0.6978, 0.9072, 0.6978, 0.9112, 0.5822, 0.9112, 0.5822, 0.9072, 0.5822, 0.9072, 0.5822, 0.9112, 0.4666, 0.9112, 0.4666, 0.9072, 0.4666, 0.9072, 0.4666, 0.9112, 0.3511, 0.9112, 0.3511, 0.9072, 0.3511, 0.9072, 0.3511, 0.9112, 0.2355, 0.9112, 0.2355, 0.9072, 0.2355, 0.9072, 0.2355, 0.9112, 0.1199, 0.9112, 0.1199, 0.9072, 0.4516, 0.8134, 0.3652, 0.8134, 0.3652, 0.6972, 0.4516, 0.6978, 0.0002363, 0.9112, 0.1199, 0.9112, 0.1199, 0.9434, 0.0002372, 0.9434, 0.1199, 0.9072, 0.1199, 0.9112, 0.0002363, 0.9112, 0.0002364, 0.9072, 0.4516, 0.0002367, 0.4516, 0.1198, 0.3652, 0.1164, 0.3652, 0.0002364, 0.2662, 0.0002363, 0.3491, 0.0002364, 0.3491, 0.1164, 0.2662, 0.1164, 0.2662, 0.2326, 0.2662, 0.1164, 0.3491, 0.1164, 0.3491, 0.2326, 0.2662, 0.3487, 0.2662, 0.2326, 0.3491, 0.2326, 0.3491, 0.3487, 0.2662, 0.4649, 0.2662, 0.3487, 0.3491, 0.3487, 0.3491, 0.4649, 0.2662, 0.581, 0.2662, 0.4649, 0.3491, 0.4649, 0.3491, 0.581, 0.2662, 0.6972, 0.2662, 0.581, 0.3491, 0.581, 0.3491, 0.6972, 0.3491, 0.8134, 0.2662, 0.8134, 0.2662, 0.6972, 0.3491, 0.6972])
me_cube.materials.append(mat_red_brick)
me_cube.materials.append(mat_window)
me_cube.materials.append(mat_metal_roof)
me_cube.use_remesh_preserve_volume = False
me_cube.use_remesh_preserve_attributes = False
me_cube.use_mirror_vertex_groups = False
me_cube.update()

# ---- objects
ob_chimney_001 = bpy.data.objects.new('Chimney.001', me_cylinder_002)
ob_chimney = bpy.data.objects.new('Chimney', me_cylinder)
ob_backdoor = bpy.data.objects.new('Backdoor', me_cube_002)
ob_inner = bpy.data.objects.new('Inner', me_cube_001)
ob_shell = bpy.data.objects.new('Shell', me_cube)
ob_lamp = bpy.data.objects.new('Lamp', light_lamp)
ob_camera = bpy.data.objects.new('Camera', cam_camera)

# ---- transforms, parenting, visibility, modifiers, constraints
ob_chimney_001.location = (-10.24, 45.0, 18.96)
ob_chimney_001.lineart.crease_threshold = 0.0
ob_chimney.location = (-20.24, 45.0, 18.96)
ob_chimney.lineart.crease_threshold = 0.0
ob_backdoor.location = (0.0, 0.0, 0.0)
ob_backdoor.lock_rotations_4d = False
ob_backdoor.empty_display_type = 'ARROWS'
ob_backdoor.lineart.crease_threshold = 0.0
ob_inner.location = (0.0, 0.0, 0.0)
ob_inner.lock_rotations_4d = False
ob_inner.empty_display_type = 'ARROWS'
ob_inner.lineart.crease_threshold = 0.0
ob_shell.location = (0.0, 0.0, 0.0)
ob_shell.lock_rotations_4d = False
ob_shell.empty_display_type = 'ARROWS'
ob_shell.hide_viewport = True
ob_shell.lineart.crease_threshold = 0.0
ob_lamp.location = (4.076, 1.005, 5.904)
ob_lamp.rotation_euler = (0.6503, 0.05522, 1.866)
ob_lamp.lock_rotations_4d = False
ob_lamp.empty_display_type = 'ARROWS'
ob_lamp.color = (0.0, 0.0, 0.0, 0.0)
ob_lamp.lineart.crease_threshold = 0.0
ob_camera.location = (7.481, -6.508, 5.344)
ob_camera.rotation_euler = (1.109, 0.01082, 0.8149)
ob_camera.lock_rotations_4d = False
ob_camera.empty_display_type = 'ARROWS'
ob_camera.color = (0.0, 0.0, 0.0, 0.0)
ob_camera.display_type = 'WIRE'
ob_camera.lineart.crease_threshold = 0.0

# ---- collection membership
col_collection_1.objects.link(ob_chimney_001)
col_collection_1.objects.link(ob_chimney)
col_collection_1.objects.link(ob_backdoor)
col_collection_1.objects.link(ob_inner)
col_collection_1.objects.link(ob_shell)
col_collection_1.objects.link(ob_lamp)
col_collection_1.objects.link(ob_camera)

# ---- scene / render settings (as saved in the file)
scene.camera = ob_camera
scene.frame_start = 1; scene.frame_end = 250; scene.frame_set(1)
scene.render.engine = 'BLENDER_EEVEE_NEXT'
scene.render.image_settings.compression = 90
scene.render.resolution_percentage = 50
scene.render.dither_intensity = 0.0
scene.cycles.use_denoising = False
scene.cycles.samples = 10
scene.cycles.sampling_pattern = 'TABULATED_SOBOL'
scene.cycles.light_sampling_threshold = 0.0
scene.cycles.use_adaptive_sampling = False
scene.cycles.use_light_tree = False
scene.cycles.blur_glossy = 0.0
scene.cycles.volume_bounces = 1
scene.cycles.pixel_filter_type = 'GAUSSIAN'
scene.cycles.sample_clamp_indirect = 0.0
scene.view_settings.view_transform = 'Standard'
bpy.context.view_layer.update()
